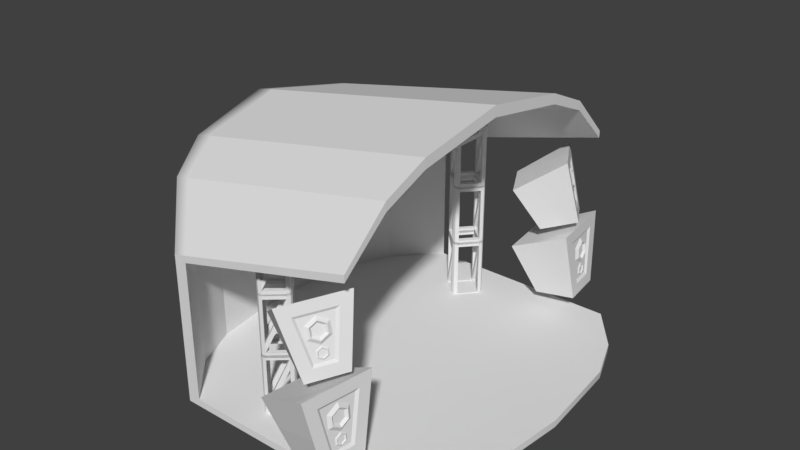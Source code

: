 # Source: stage.blend  (saved by Blender 2.78.0; exported with 4.5.12 LTS)
import bpy
from mathutils import Matrix  # noqa: F401  (used for matrix-valued properties, if any)

bpy.ops.wm.read_factory_settings(use_empty=True)
scene = bpy.context.scene
scene.name = 'Scene'

# ---- collections
col_collection_1 = bpy.data.collections.new('Collection 1'); scene.collection.children.link(col_collection_1)

# ---- world
world_world = bpy.data.worlds.new('World'); scene.world = world_world
world_world.color = (0.05088, 0.05088, 0.05088)
world_world.use_sun_shadow = False
world_world.sun_shadow_jitter_overblur = 0.0
world_world.cycles.sampling_method = 'MANUAL'

# ---- meshes
me_cube_001 = bpy.data.meshes.new('Cube.001')
me_cube_001.from_pydata([(2.204, -4.988, 1.505), (2.258, -4.997, 1.623), (2.187, -4.988, 1.69), (2.231, -4.667, 1.696), (2.277, -4.772, 1.756), (2.201, -4.826, 1.786), (2.199, -4.667, 2.069), (2.255, -4.772, 2.017), (2.185, -4.826, 1.974), (2.139, -4.988, 2.251), (2.213, -4.997, 2.145), (2.154, -4.988, 2.067), (2.111, -5.31, 2.061), (2.193, -5.222, 2.012), (2.14, -5.15, 1.971), (2.144, -5.31, 1.688), (2.216, -5.222, 1.751), (2.157, -5.15, 1.782), (-2.998, -4.997, -0.09995), (-2.998, -4.997, 0.09995), (-2.998, 4.997, -0.09995), (-2.998, 4.997, 0.09995), (2.998, -4.997, -0.09995), (2.998, -4.997, 0.09995), (2.998, 4.997, -0.09995), (2.998, 4.997, 0.09995), (-5.178, 0.0, -0.09995), (-5.178, 0.0, 0.09995), (4.696, 0.0, -0.09995), (4.696, 0.0, 0.09995), (-4.814, -2.499, -0.09995), (4.462, -2.499, 0.09995), (-4.814, -2.499, 0.09995), (4.462, -2.499, -0.09995), (-4.814, 2.499, 0.09995), (4.462, 2.499, -0.09995), (-4.814, 2.499, -0.09995), (4.462, 2.499, 0.09995), (-4.233, -3.748, -0.09995), (3.979, -3.748, 0.09995), (-4.233, -3.748, 0.09995), (3.979, -3.748, -0.09995), (-4.233, 3.748, 0.09995), (3.979, 3.748, -0.09995), (-4.233, 3.748, -0.09995), (3.979, 3.748, 0.09995), (-2.627, 4.997, -0.09995), (-2.627, 4.997, 0.09995), (-2.627, -4.997, -0.09995), (-2.627, -4.997, 0.09995), (-4.701, 0.0, 0.09995), (-4.701, 0.0, -0.09995), (-4.353, -2.499, 0.09995), (-4.353, -2.499, -0.09995), (-4.353, 2.499, -0.09995), (-4.353, 2.499, 0.09995), (-3.801, -3.748, 0.09995), (-3.801, -3.748, -0.09995), (-3.801, 3.748, 0.09995), (-3.801, 3.748, -0.09995), (-4.233, 3.748, 5.333), (-2.998, 4.997, 4.122), (-2.627, -4.997, 4.208), (-2.998, -4.997, 4.122), (-4.814, -2.499, 5.888), (-5.178, 0.0, 6.334), (-4.233, -3.748, 5.333), (-4.814, 2.499, 5.888), (-2.627, 4.997, 4.208), (-2.998, 4.997, 3.924), (-4.233, 3.748, 5.171), (-2.627, -4.997, 4.012), (-3.801, -3.748, 5.171), (-2.998, -4.997, 3.924), (-4.814, -2.499, 5.734), (-5.178, 4.612e-09, 6.178), (-4.814, 2.499, 5.734), (-4.701, 0.0, 6.13), (-4.233, -3.748, 5.171), (-2.627, 4.997, 4.012), (2.545, -2.499, 7.042), (2.545, -2.499, 7.323), (2.455, 4.997, 5.544), (2.56, -1.406e-09, 7.768), (2.455, -4.997, 5.544), (2.515, 3.748, 6.508), (2.455, 4.997, 5.348), (2.455, -4.997, 5.348), (1.096, -5.354, 0.4754), (0.377, -5.605, 1.905), (1.232, -4.332, 0.4754), (0.6034, -3.902, 1.905), (2.206, -5.256, 1.069), (2.07, -5.481, 2.29), (2.276, -4.73, 1.069), (2.204, -4.478, 2.29), (1.635, -5.16, 3.839), (1.664, -5.241, 3.815), (1.584, -5.289, 3.744), (1.595, -5.155, 4.006), (1.377, -5.406, 4.264), (1.608, -5.233, 4.046), (1.743, -5.266, 3.202), (1.503, -5.278, 4.074), (2.283, -3.983, 2.695), (2.403, -4.403, 0.6633), (2.245, -5.592, 0.6633), (2.019, -5.966, 2.695), (1.648, -5.024, 4.103), (1.682, -5.051, 4.18), (0.7646, -3.575, 3.811), (1.608, -5.018, 4.266), (0.7366, -5.48, 1.19), (0.9178, -4.117, 1.19), (2.343, -4.193, 1.679), (2.132, -5.779, 1.679), (2.239, -4.601, 1.694), (2.136, -5.371, 1.694), (1.742, -4.898, 4.033), (1.812, -4.878, 4.084), (1.795, -4.77, 4.128), (1.343, -4.154, 2.592), (1.783, -4.904, 3.867), (1.869, -4.886, 3.853), (2.299, -4.526, 1.679), (2.339, -4.668, 0.9918), (2.252, -5.32, 0.9918), (2.258, -4.384, 2.367), (2.1, -5.572, 2.367), (2.176, -5.446, 1.679), (1.876, -4.782, 3.799), (-0.008621, -4.92, 3.685), (0.879, -4.961, 2.517), (1.73, -5.035, 3.77), (1.795, -5.067, 3.719), (1.77, -5.041, 3.607), (2.232, -4.989, 1.09), (2.261, -4.994, 1.154), (2.222, -4.989, 1.191), (2.247, -4.813, 1.194), (2.272, -4.871, 1.227), (2.23, -4.9, 1.244), (2.229, -4.813, 1.399), (2.259, -4.871, 1.37), (2.221, -4.9, 1.347), (2.196, -4.989, 1.499), (2.236, -4.994, 1.441), (2.204, -4.989, 1.398), (2.181, -5.166, 1.395), (2.226, -5.118, 1.368), (2.197, -5.078, 1.345), (2.199, -5.166, 1.19), (2.238, -5.118, 1.224), (2.206, -5.078, 1.241), (2.299, -4.526, 1.679), (2.299, -4.526, 1.679), (2.339, -4.668, 0.9918), (2.339, -4.668, 0.9918), (2.252, -5.32, 0.9918), (2.252, -5.32, 0.9918), (2.258, -4.384, 2.367), (2.258, -4.384, 2.367), (2.1, -5.572, 2.367), (2.1, -5.572, 2.367), (2.176, -5.446, 1.679), (2.176, -5.446, 1.679), (2.239, -4.601, 1.694), (2.239, -4.601, 1.694), (2.276, -4.73, 1.069), (2.276, -4.73, 1.069), (2.206, -5.256, 1.069), (2.206, -5.256, 1.069), (2.204, -4.478, 2.29), (2.204, -4.478, 2.29), (2.07, -5.481, 2.29), (2.07, -5.481, 2.29), (2.136, -5.371, 1.694), (2.136, -5.371, 1.694), (2.343, -4.193, 1.679), (2.343, -4.193, 1.679), (2.403, -4.403, 0.6633), (2.403, -4.403, 0.6633), (2.245, -5.592, 0.6633), (2.245, -5.592, 0.6633), (2.283, -3.983, 2.695), (2.283, -3.983, 2.695), (2.019, -5.966, 2.695), (2.019, -5.966, 2.695), (2.132, -5.779, 1.679), (2.132, -5.779, 1.679), (2.299, -4.526, 1.679), (2.339, -4.668, 0.9918), (2.252, -5.32, 0.9918), (2.258, -4.384, 2.367), (2.1, -5.572, 2.367), (2.176, -5.446, 1.679), (1.232, -4.332, 0.4754), (1.096, -5.354, 0.4754), (0.7366, -5.48, 1.19), (0.7366, -5.48, 1.19), (0.377, -5.605, 1.905), (0.6034, -3.902, 1.905), (0.9178, -4.117, 1.19), (0.9178, -4.117, 1.19), (1.982, -4.85, 3.24), (1.832, -4.614, 4.338), (2.009, -4.228, 4.739), (2.258, -4.621, 2.913), (1.718, -5.561, 2.825), (1.109, -5.795, 4.593), (0.4352, -4.941, 3.101), (1.054, -3.864, 3.201), (2.134, -4.424, 3.826), (1.413, -5.678, 3.709), (1.905, -4.729, 3.802), (1.555, -5.338, 3.746), (1.982, -4.688, 3.801), (2.067, -4.821, 3.184), (1.771, -5.335, 3.136), (1.898, -4.555, 4.419), (1.359, -5.494, 4.331), (1.565, -5.415, 3.734), (1.853, -5.052, 3.239), (1.867, -5.066, 3.3), (1.831, -5.049, 3.328), (1.911, -4.91, 3.344), (1.907, -4.967, 3.374), (1.86, -4.977, 3.381), (1.867, -4.903, 3.525), (1.876, -4.962, 3.5), (1.838, -4.974, 3.473), (1.764, -5.039, 3.6), (1.805, -5.058, 3.553), (1.786, -5.042, 3.511), (1.706, -5.182, 3.495), (1.764, -5.157, 3.479), (1.757, -5.114, 3.458), (1.751, -5.188, 3.314), (1.795, -5.161, 3.353), (1.779, -5.117, 3.366), (1.982, -4.688, 3.801), (1.982, -4.688, 3.801), (2.067, -4.821, 3.184), (2.067, -4.821, 3.184), (1.771, -5.335, 3.136), (1.771, -5.335, 3.136), (1.898, -4.555, 4.419), (1.898, -4.555, 4.419), (1.359, -5.494, 4.331), (1.359, -5.494, 4.331), (1.565, -5.415, 3.734), (1.565, -5.415, 3.734), (1.905, -4.729, 3.802), (1.905, -4.729, 3.802), (1.982, -4.85, 3.24), (1.982, -4.85, 3.24), (1.743, -5.266, 3.202), (1.743, -5.266, 3.202), (1.832, -4.614, 4.338), (1.832, -4.614, 4.338), (1.377, -5.406, 4.264), (1.377, -5.406, 4.264), (1.555, -5.338, 3.746), (1.555, -5.338, 3.746), (2.134, -4.424, 3.826), (2.134, -4.424, 3.826), (2.258, -4.621, 2.913), (2.258, -4.621, 2.913), (1.718, -5.561, 2.825), (1.718, -5.561, 2.825), (2.009, -4.228, 4.739), (2.009, -4.228, 4.739), (1.109, -5.795, 4.593), (1.109, -5.795, 4.593), (1.413, -5.678, 3.709), (1.413, -5.678, 3.709), (1.982, -4.688, 3.801), (2.067, -4.821, 3.184), (1.771, -5.335, 3.136), (1.898, -4.555, 4.419), (1.359, -5.494, 4.331), (1.565, -5.415, 3.734), (1.343, -4.154, 2.592), (0.879, -4.961, 2.517), (0.4352, -4.941, 3.101), (0.4352, -4.941, 3.101), (-0.008621, -4.92, 3.685), (0.7646, -3.575, 3.811), (1.054, -3.864, 3.201), (1.054, -3.864, 3.201), (2.204, 4.988, 1.505), (2.258, 4.997, 1.623), (2.187, 4.988, 1.69), (2.231, 4.667, 1.696), (2.277, 4.772, 1.756), (2.201, 4.826, 1.786), (2.199, 4.667, 2.069), (2.255, 4.772, 2.017), (2.185, 4.826, 1.974), (2.139, 4.988, 2.251), (2.213, 4.997, 2.145), (2.154, 4.988, 2.067), (2.111, 5.309, 2.061), (2.193, 5.222, 2.012), (2.14, 5.15, 1.971), (2.144, 5.309, 1.688), (2.216, 5.222, 1.751), (2.157, 5.15, 1.782), (1.096, 5.354, 0.4754), (0.377, 5.605, 1.905), (1.232, 4.332, 0.4754), (0.6034, 3.902, 1.905), (2.206, 5.256, 1.069), (2.07, 5.481, 2.29), (2.276, 4.73, 1.069), (2.204, 4.478, 2.29), (1.635, 5.16, 3.839), (1.664, 5.241, 3.815), (1.584, 5.289, 3.744), (1.595, 5.155, 4.006), (1.377, 5.406, 4.264), (1.608, 5.233, 4.046), (1.743, 5.266, 3.202), (1.503, 5.278, 4.074), (2.283, 3.983, 2.695), (2.403, 4.403, 0.6633), (2.245, 5.592, 0.6633), (2.019, 5.966, 2.695), (1.648, 5.024, 4.103), (1.682, 5.051, 4.18), (0.7646, 3.575, 3.811), (1.608, 5.018, 4.266), (0.7366, 5.48, 1.19), (0.9178, 4.117, 1.19), (2.343, 4.193, 1.679), (2.132, 5.779, 1.679), (2.239, 4.601, 1.694), (2.136, 5.371, 1.694), (1.742, 4.898, 4.033), (1.812, 4.878, 4.084), (1.795, 4.77, 4.128), (1.343, 4.154, 2.592), (1.783, 4.904, 3.867), (1.869, 4.886, 3.853), (2.299, 4.526, 1.679), (2.339, 4.668, 0.9918), (2.252, 5.32, 0.9918), (2.258, 4.384, 2.367), (2.1, 5.572, 2.367), (2.176, 5.446, 1.679), (1.876, 4.782, 3.799), (-0.008621, 4.92, 3.685), (0.879, 4.961, 2.517), (1.73, 5.035, 3.77), (1.795, 5.067, 3.719), (1.77, 5.041, 3.607), (2.232, 4.989, 1.09), (2.261, 4.994, 1.154), (2.222, 4.989, 1.191), (2.247, 4.813, 1.194), (2.272, 4.871, 1.227), (2.23, 4.9, 1.244), (2.229, 4.813, 1.399), (2.259, 4.871, 1.37), (2.221, 4.9, 1.347), (2.196, 4.989, 1.499), (2.236, 4.994, 1.441), (2.204, 4.989, 1.398), (2.181, 5.166, 1.395), (2.226, 5.118, 1.368), (2.197, 5.078, 1.345), (2.199, 5.166, 1.19), (2.238, 5.118, 1.224), (2.206, 5.078, 1.241), (2.299, 4.526, 1.679), (2.299, 4.526, 1.679), (2.339, 4.668, 0.9918), (2.339, 4.668, 0.9918), (2.252, 5.32, 0.9918), (2.252, 5.32, 0.9918), (2.258, 4.384, 2.367), (2.258, 4.384, 2.367), (2.1, 5.572, 2.367), (2.1, 5.572, 2.367), (2.176, 5.446, 1.679), (2.176, 5.446, 1.679), (2.239, 4.601, 1.694), (2.239, 4.601, 1.694), (2.276, 4.73, 1.069), (2.276, 4.73, 1.069), (2.206, 5.256, 1.069), (2.206, 5.256, 1.069), (2.204, 4.478, 2.29), (2.204, 4.478, 2.29), (2.07, 5.481, 2.29), (2.07, 5.481, 2.29), (2.136, 5.371, 1.694), (2.136, 5.371, 1.694), (2.343, 4.193, 1.679), (2.343, 4.193, 1.679), (2.403, 4.403, 0.6633), (2.403, 4.403, 0.6633), (2.245, 5.592, 0.6633), (2.245, 5.592, 0.6633), (2.283, 3.983, 2.695), (2.283, 3.983, 2.695), (2.019, 5.966, 2.695), (2.019, 5.966, 2.695), (2.132, 5.779, 1.679), (2.132, 5.779, 1.679), (2.299, 4.526, 1.679), (2.339, 4.668, 0.9918), (2.252, 5.32, 0.9918), (2.258, 4.384, 2.367), (2.1, 5.572, 2.367), (2.176, 5.446, 1.679), (1.232, 4.332, 0.4754), (1.096, 5.354, 0.4754), (0.7366, 5.48, 1.19), (0.7366, 5.48, 1.19), (0.377, 5.605, 1.905), (0.6034, 3.902, 1.905), (0.9178, 4.117, 1.19), (0.9178, 4.117, 1.19), (1.982, 4.85, 3.24), (1.832, 4.614, 4.338), (2.009, 4.228, 4.739), (2.258, 4.621, 2.913), (1.718, 5.561, 2.825), (1.109, 5.795, 4.593), (0.4352, 4.941, 3.101), (1.054, 3.864, 3.201), (2.134, 4.424, 3.826), (1.413, 5.678, 3.709), (1.905, 4.729, 3.802), (1.555, 5.338, 3.746), (1.982, 4.688, 3.801), (2.067, 4.821, 3.184), (1.771, 5.335, 3.136), (1.898, 4.555, 4.419), (1.359, 5.494, 4.331), (1.565, 5.415, 3.734), (1.853, 5.052, 3.239), (1.867, 5.066, 3.3), (1.831, 5.049, 3.328), (1.911, 4.91, 3.344), (1.907, 4.967, 3.374), (1.86, 4.977, 3.381), (1.867, 4.903, 3.525), (1.876, 4.962, 3.5), (1.838, 4.974, 3.473), (1.764, 5.039, 3.6), (1.805, 5.058, 3.553), (1.786, 5.042, 3.511), (1.706, 5.182, 3.495), (1.764, 5.157, 3.479), (1.757, 5.114, 3.458), (1.751, 5.188, 3.314), (1.795, 5.161, 3.353), (1.779, 5.117, 3.366), (1.982, 4.688, 3.801), (1.982, 4.688, 3.801), (2.067, 4.821, 3.184), (2.067, 4.821, 3.184), (1.771, 5.335, 3.136), (1.771, 5.335, 3.136), (1.898, 4.555, 4.419), (1.898, 4.555, 4.419), (1.359, 5.494, 4.331), (1.359, 5.494, 4.331), (1.565, 5.415, 3.734), (1.565, 5.415, 3.734), (1.905, 4.729, 3.802), (1.905, 4.729, 3.802), (1.982, 4.85, 3.24), (1.982, 4.85, 3.24), (1.743, 5.266, 3.202), (1.743, 5.266, 3.202), (1.832, 4.614, 4.338), (1.832, 4.614, 4.338), (1.377, 5.406, 4.264), (1.377, 5.406, 4.264), (1.555, 5.338, 3.746), (1.555, 5.338, 3.746), (2.134, 4.424, 3.826), (2.134, 4.424, 3.826), (2.258, 4.621, 2.913), (2.258, 4.621, 2.913), (1.718, 5.561, 2.825), (1.718, 5.561, 2.825), (2.009, 4.228, 4.739), (2.009, 4.228, 4.739), (1.109, 5.795, 4.593), (1.109, 5.795, 4.593), (1.413, 5.678, 3.709), (1.413, 5.678, 3.709), (1.982, 4.688, 3.801), (2.067, 4.821, 3.184), (1.771, 5.335, 3.136), (1.898, 4.555, 4.419), (1.359, 5.494, 4.331), (1.565, 5.415, 3.734), (1.343, 4.154, 2.592), (0.879, 4.961, 2.517), (0.4352, 4.941, 3.101), (0.4352, 4.941, 3.101), (-0.008621, 4.92, 3.685), (0.7646, 3.575, 3.811), (1.054, 3.864, 3.201), (1.054, 3.864, 3.201), (-3.801, -3.748, 5.171), (2.515, -3.748, 6.508), (2.515, -3.748, 6.508), (2.455, 4.997, 5.348), (2.455, 4.997, 5.348), (-2.627, 4.997, 4.012), (-2.627, 4.997, 4.012), (-2.627, 4.997, 4.208), (-3.801, 3.748, 5.426), (-4.353, -2.499, 5.986), (-3.801, -3.748, 5.426), (-4.353, 2.499, 5.986), (-4.701, 0.0, 6.432), (-2.627, -4.997, 4.208), (2.455, 4.997, 5.544), (2.455, 4.997, 5.544), (2.545, -2.499, 7.042), (-4.353, -2.499, 5.706), (-4.353, -2.499, 5.706), (-2.627, -4.997, 4.012), (-2.627, -4.997, 4.012), (-4.701, 0.0, 6.13), (2.56, -1.406e-09, 7.466), (2.56, -1.406e-09, 7.466), (-4.353, 2.499, 5.706), (-4.353, 2.499, 5.706), (-3.801, 3.748, 5.171), (-3.801, 3.748, 5.171), (2.515, 3.748, 6.762), (2.515, 3.748, 6.762), (2.545, -2.499, 7.323), (2.515, -3.748, 6.762), (2.515, -3.748, 6.762), (2.545, 2.499, 7.323), (2.545, 2.499, 7.323), (2.56, -1.406e-09, 7.768), (2.455, -4.997, 5.544), (2.455, -4.997, 5.544), (2.455, -4.997, 5.348), (2.455, -4.997, 5.348), (2.545, 2.499, 7.042), (2.545, 2.499, 7.042), (2.515, 3.748, 6.508), (-0.9893, -3.271, 0.06224), (-0.9893, -3.271, 0.1941), (-0.8923, -3.239, 0.06224), (-0.8923, -3.239, 0.1941), (-0.8964, -3.376, 0.06224), (-0.8964, -3.376, 0.1941), (-0.7917, -3.283, 0.06224), (-0.7917, -3.283, 0.1941), (-0.9893, -3.271, 1.684), (-0.8923, -3.239, 1.684), (-0.7917, -3.283, 1.684), (-0.8964, -3.376, 1.684), (-0.9893, -3.271, 1.822), (-0.8923, -3.239, 1.822), (-0.7917, -3.283, 1.822), (-0.8964, -3.376, 1.822), (-1.412, -3.646, 0.06224), (-1.412, -3.646, 0.1941), (-1.319, -3.751, 0.1941), (-1.319, -3.751, 0.06224), (-1.319, -3.751, 1.684), (-1.412, -3.646, 1.684), (-1.319, -3.751, 1.822), (-1.412, -3.646, 1.822), (-1.445, -3.737, 0.06224), (-1.445, -3.737, 0.1941), (-1.413, -3.834, 0.1941), (-1.413, -3.834, 0.06224), (-1.413, -3.834, 1.684), (-1.445, -3.737, 1.684), (-1.413, -3.834, 1.822), (-1.445, -3.737, 1.822), (-0.406, -3.718, 0.06224), (-0.5108, -3.811, 0.06224), (-0.406, -3.718, 0.1941), (-0.5108, -3.811, 0.1941), (-0.4179, -3.916, 0.06224), (-0.4179, -3.916, 0.1941), (-0.3711, -3.818, 0.06224), (-0.3711, -3.818, 0.1941), (-0.5108, -3.811, 1.684), (-0.406, -3.718, 1.684), (-0.3711, -3.818, 1.684), (-0.4179, -3.916, 1.684), (-0.5108, -3.811, 1.822), (-0.406, -3.718, 1.822), (-0.3711, -3.818, 1.822), (-0.4179, -3.916, 1.822), (-0.9334, -4.186, 0.06224), (-0.9334, -4.186, 0.1941), (-0.8405, -4.291, 0.1941), (-0.8405, -4.291, 0.06224), (-0.8405, -4.291, 1.684), (-0.9334, -4.186, 1.684), (-0.8405, -4.291, 1.822), (-0.9334, -4.186, 1.822), (-1.027, -4.269, 0.06224), (-1.027, -4.269, 0.1941), (-0.931, -4.317, 0.1941), (-0.931, -4.317, 0.06224), (-0.931, -4.317, 1.684), (-1.027, -4.269, 1.684), (-0.931, -4.317, 1.822), (-1.027, -4.269, 1.822), (-1.319, -3.751, 0.4579), (-1.412, -3.646, 0.4579), (-0.8964, -3.376, 1.392), (-0.9893, -3.271, 1.392), (-0.4179, -3.916, 1.391), (-0.5108, -3.811, 1.391), (-0.8405, -4.291, 0.4579), (-0.9334, -4.186, 0.4579), (-0.8923, -3.239, 0.06224), (-0.8923, -3.239, 0.1941), (-0.8923, -3.239, 1.822), (-0.8923, -3.239, 1.684), (-1.445, -3.737, 0.06224), (-1.445, -3.737, 0.1941), (-1.445, -3.737, 1.822), (-0.3711, -3.818, 0.1941), (-0.3711, -3.818, 0.06224), (-0.3711, -3.818, 1.822), (-0.3711, -3.818, 1.684), (-0.931, -4.317, 0.1941), (-0.931, -4.317, 0.06224), (-0.931, -4.317, 1.822), (-0.9893, -3.271, 1.751), (-0.9893, -3.271, 1.883), (-0.8923, -3.239, 1.751), (-0.8923, -3.239, 1.883), (-0.8964, -3.376, 1.751), (-0.8964, -3.376, 1.883), (-0.7917, -3.283, 1.751), (-0.7917, -3.283, 1.883), (-0.9893, -3.271, 3.373), (-0.8923, -3.239, 3.373), (-0.7917, -3.283, 3.373), (-0.8964, -3.376, 3.373), (-0.9893, -3.271, 3.51), (-0.8923, -3.239, 3.51), (-0.7917, -3.283, 3.51), (-0.8964, -3.376, 3.51), (-1.412, -3.646, 1.751), (-1.412, -3.646, 1.883), (-1.319, -3.751, 1.883), (-1.319, -3.751, 1.751), (-1.319, -3.751, 3.373), (-1.412, -3.646, 3.373), (-1.319, -3.751, 3.51), (-1.412, -3.646, 3.51), (-1.445, -3.737, 1.751), (-1.445, -3.737, 1.883), (-1.413, -3.834, 1.883), (-1.413, -3.834, 1.751), (-1.413, -3.834, 3.373), (-1.445, -3.737, 3.373), (-1.413, -3.834, 3.51), (-1.445, -3.737, 3.51), (-0.406, -3.718, 1.751), (-0.5108, -3.811, 1.751), (-0.406, -3.718, 1.883), (-0.5108, -3.811, 1.883), (-0.4179, -3.916, 1.751), (-0.4179, -3.916, 1.883), (-0.3711, -3.818, 1.751), (-0.3711, -3.818, 1.883), (-0.5108, -3.811, 3.373), (-0.406, -3.718, 3.373), (-0.3711, -3.818, 3.373), (-0.4179, -3.916, 3.373), (-0.5108, -3.811, 3.51), (-0.406, -3.718, 3.51), (-0.3711, -3.818, 3.51), (-0.4179, -3.916, 3.51), (-0.9334, -4.186, 1.751), (-0.9334, -4.186, 1.883), (-0.8405, -4.291, 1.883), (-0.8405, -4.291, 1.751), (-0.8405, -4.291, 3.373), (-0.9334, -4.186, 3.373), (-0.8405, -4.291, 3.51), (-0.9334, -4.186, 3.51), (-1.027, -4.269, 1.751), (-1.027, -4.269, 1.883), (-0.931, -4.317, 1.883), (-0.931, -4.317, 1.751), (-0.931, -4.317, 3.373), (-1.027, -4.269, 3.373), (-0.931, -4.317, 3.51), (-1.027, -4.269, 3.51), (-1.319, -3.751, 2.147), (-1.412, -3.646, 2.147), (-0.8964, -3.376, 3.081), (-0.9893, -3.271, 3.081), (-0.4179, -3.916, 3.08), (-0.5108, -3.811, 3.08), (-0.8405, -4.291, 2.147), (-0.9334, -4.186, 2.147), (-0.8923, -3.239, 1.751), (-0.8923, -3.239, 1.883), (-0.8923, -3.239, 3.51), (-0.8923, -3.239, 3.373), (-1.445, -3.737, 1.751), (-1.445, -3.737, 1.883), (-1.445, -3.737, 3.51), (-0.3711, -3.818, 1.883), (-0.3711, -3.818, 1.751), (-0.3711, -3.818, 3.51), (-0.3711, -3.818, 3.373), (-0.931, -4.317, 1.883), (-0.931, -4.317, 1.751), (-0.931, -4.317, 3.51), (-0.9893, -3.271, 3.469), (-0.9893, -3.271, 3.601), (-0.8923, -3.239, 3.469), (-0.8923, -3.239, 3.601), (-0.8964, -3.376, 3.469), (-0.8964, -3.376, 3.601), (-0.7917, -3.283, 3.469), (-0.7917, -3.283, 3.601), (-0.9893, -3.271, 5.091), (-0.8923, -3.239, 5.091), (-0.7917, -3.283, 5.091), (-0.8964, -3.376, 5.091), (-0.9893, -3.271, 5.228), (-0.8923, -3.239, 5.228), (-0.7917, -3.283, 5.228), (-0.8964, -3.376, 5.228), (-1.412, -3.646, 3.469), (-1.412, -3.646, 3.601), (-1.319, -3.751, 3.601), (-1.319, -3.751, 3.469), (-1.319, -3.751, 5.091), (-1.412, -3.646, 5.091), (-1.319, -3.751, 5.228), (-1.412, -3.646, 5.228), (-1.445, -3.737, 3.469), (-1.445, -3.737, 3.601), (-1.413, -3.834, 3.601), (-1.413, -3.834, 3.469), (-1.413, -3.834, 5.091), (-1.445, -3.737, 5.091), (-1.413, -3.834, 5.228), (-1.445, -3.737, 5.228), (-0.406, -3.718, 3.469), (-0.5108, -3.811, 3.469), (-0.406, -3.718, 3.601), (-0.5108, -3.811, 3.601), (-0.4179, -3.916, 3.469), (-0.4179, -3.916, 3.601), (-0.3711, -3.818, 3.469), (-0.3711, -3.818, 3.601), (-0.5108, -3.811, 5.091), (-0.406, -3.718, 5.091), (-0.3711, -3.818, 5.091), (-0.4179, -3.916, 5.091), (-0.5108, -3.811, 5.228), (-0.406, -3.718, 5.228), (-0.3711, -3.818, 5.228), (-0.4179, -3.916, 5.228), (-0.9334, -4.186, 3.469), (-0.9334, -4.186, 3.601), (-0.8405, -4.291, 3.601), (-0.8405, -4.291, 3.469), (-0.8405, -4.291, 5.091), (-0.9334, -4.186, 5.091), (-0.8405, -4.291, 5.228), (-0.9334, -4.186, 5.228), (-1.027, -4.269, 3.469), (-1.027, -4.269, 3.601), (-0.931, -4.317, 3.601), (-0.931, -4.317, 3.469), (-0.931, -4.317, 5.091), (-1.027, -4.269, 5.091), (-0.931, -4.317, 5.228), (-1.027, -4.269, 5.228), (-1.319, -3.751, 3.864), (-1.412, -3.646, 3.864), (-0.8964, -3.376, 4.798), (-0.9893, -3.271, 4.798), (-0.4179, -3.916, 4.797), (-0.5108, -3.811, 4.797), (-0.8405, -4.291, 3.864), (-0.9334, -4.186, 3.864), (-0.8923, -3.239, 3.469), (-0.8923, -3.239, 3.601), (-0.8923, -3.239, 5.228), (-0.8923, -3.239, 5.091), (-1.445, -3.737, 3.469), (-1.445, -3.737, 3.601), (-1.445, -3.737, 5.228), (-0.3711, -3.818, 3.601), (-0.3711, -3.818, 3.469), (-0.3711, -3.818, 5.228), (-0.3711, -3.818, 5.091), (-0.931, -4.317, 3.601), (-0.931, -4.317, 3.469), (-0.931, -4.317, 5.228), (-0.9918, 3.257, -0.01207), (-0.9918, 3.257, 0.1236), (-0.8919, 3.224, -0.01207), (-0.8919, 3.224, 0.1236), (-0.8962, 3.365, -0.01207), (-0.8962, 3.365, 0.1236), (-0.7884, 3.269, -0.01207), (-0.7884, 3.269, 0.1236), (-0.9918, 3.257, 1.657), (-0.8919, 3.224, 1.657), (-0.7884, 3.269, 1.657), (-0.8962, 3.365, 1.657), (-0.9918, 3.257, 1.799), (-0.8919, 3.224, 1.799), (-0.7884, 3.269, 1.799), (-0.8962, 3.365, 1.799), (-1.427, 3.642, -0.01207), (-1.427, 3.642, 0.1236), (-1.331, 3.75, 0.1236), (-1.331, 3.75, -0.01207), (-1.331, 3.75, 1.657), (-1.427, 3.642, 1.657), (-1.331, 3.75, 1.799), (-1.427, 3.642, 1.799), (-1.461, 3.736, -0.01207), (-1.461, 3.736, 0.1236), (-1.428, 3.836, 0.1236), (-1.428, 3.836, -0.01207), (-1.428, 3.836, 1.657), (-1.461, 3.736, 1.657), (-1.428, 3.836, 1.799), (-1.461, 3.736, 1.799), (-0.3915, 3.717, -0.01207), (-0.4993, 3.812, -0.01207), (-0.3915, 3.717, 0.1236), (-0.4993, 3.812, 0.1236), (-0.4037, 3.92, -0.01207), (-0.4037, 3.92, 0.1236), (-0.3556, 3.82, -0.01207), (-0.3556, 3.82, 0.1236), (-0.4993, 3.812, 1.657), (-0.3915, 3.717, 1.657), (-0.3556, 3.82, 1.657), (-0.4037, 3.92, 1.657), (-0.4993, 3.812, 1.799), (-0.3915, 3.717, 1.799), (-0.3556, 3.82, 1.799), (-0.4037, 3.92, 1.799), (-0.9342, 4.198, -0.01207), (-0.9342, 4.198, 0.1236), (-0.8386, 4.306, 0.1236), (-0.8386, 4.306, -0.01207), (-0.8386, 4.306, 1.657), (-0.9342, 4.198, 1.657), (-0.8386, 4.306, 1.799), (-0.9342, 4.198, 1.799), (-1.031, 4.283, -0.01207), (-1.031, 4.283, 0.1236), (-0.9317, 4.333, 0.1236), (-0.9317, 4.333, -0.01207), (-0.9317, 4.333, 1.657), (-1.031, 4.283, 1.657), (-0.9317, 4.333, 1.799), (-1.031, 4.283, 1.799), (-1.331, 3.75, 0.395), (-1.427, 3.642, 0.395), (-0.8962, 3.365, 1.356), (-0.9918, 3.257, 1.356), (-0.4037, 3.92, 1.355), (-0.4993, 3.812, 1.355), (-0.8386, 4.306, 0.3951), (-0.9342, 4.198, 0.3951), (-0.8919, 3.224, -0.01207), (-0.8919, 3.224, 0.1236), (-0.8919, 3.224, 1.799), (-0.8919, 3.224, 1.657), (-1.461, 3.736, -0.01207), (-1.461, 3.736, 0.1236), (-1.461, 3.736, 1.799), (-0.3556, 3.82, 0.1236), (-0.3556, 3.82, -0.01207), (-0.3556, 3.82, 1.799), (-0.3556, 3.82, 1.657), (-0.9317, 4.333, 0.1236), (-0.9317, 4.333, -0.01207), (-0.9317, 4.333, 1.799), (-0.9918, 3.257, 1.726), (-0.9918, 3.257, 1.861), (-0.8919, 3.224, 1.726), (-0.8919, 3.224, 1.861), (-0.8962, 3.365, 1.726), (-0.8962, 3.365, 1.861), (-0.7884, 3.269, 1.726), (-0.7884, 3.269, 1.861), (-0.9918, 3.257, 3.395), (-0.8919, 3.224, 3.395), (-0.7884, 3.269, 3.395), (-0.8962, 3.365, 3.395), (-0.9918, 3.257, 3.536), (-0.8919, 3.224, 3.536), (-0.7884, 3.269, 3.536), (-0.8962, 3.365, 3.536), (-1.427, 3.642, 1.726), (-1.427, 3.642, 1.861), (-1.331, 3.75, 1.861), (-1.331, 3.75, 1.726), (-1.331, 3.75, 3.395), (-1.427, 3.642, 3.395), (-1.331, 3.75, 3.536), (-1.427, 3.642, 3.536), (-1.461, 3.736, 1.726), (-1.461, 3.736, 1.861), (-1.428, 3.836, 1.861), (-1.428, 3.836, 1.726), (-1.428, 3.836, 3.395), (-1.461, 3.736, 3.395), (-1.428, 3.836, 3.536), (-1.461, 3.736, 3.536), (-0.3915, 3.717, 1.726), (-0.4993, 3.812, 1.726), (-0.3915, 3.717, 1.861), (-0.4993, 3.812, 1.861), (-0.4037, 3.92, 1.726), (-0.4037, 3.92, 1.861), (-0.3556, 3.82, 1.726), (-0.3556, 3.82, 1.861), (-0.4993, 3.812, 3.395), (-0.3915, 3.717, 3.395), (-0.3556, 3.82, 3.395), (-0.4037, 3.92, 3.395), (-0.4993, 3.812, 3.536), (-0.3915, 3.717, 3.536), (-0.3556, 3.82, 3.536), (-0.4037, 3.92, 3.536), (-0.9342, 4.198, 1.726), (-0.9342, 4.198, 1.861), (-0.8386, 4.306, 1.861), (-0.8386, 4.306, 1.726), (-0.8386, 4.306, 3.395), (-0.9342, 4.198, 3.395), (-0.8386, 4.306, 3.536), (-0.9342, 4.198, 3.536), (-1.031, 4.283, 1.726), (-1.031, 4.283, 1.861), (-0.9317, 4.333, 1.861), (-0.9317, 4.333, 1.726), (-0.9317, 4.333, 3.395), (-1.031, 4.283, 3.395), (-0.9317, 4.333, 3.536), (-1.031, 4.283, 3.536), (-1.331, 3.75, 2.133), (-1.427, 3.642, 2.133), (-0.8962, 3.365, 3.094), (-0.9918, 3.257, 3.094), (-0.4037, 3.92, 3.093), (-0.4993, 3.812, 3.093), (-0.8386, 4.306, 2.133), (-0.9342, 4.198, 2.133), (-0.8919, 3.224, 1.726), (-0.8919, 3.224, 1.861), (-0.8919, 3.224, 3.536), (-0.8919, 3.224, 3.395), (-1.461, 3.736, 1.726), (-1.461, 3.736, 1.861), (-1.461, 3.736, 3.536), (-0.3556, 3.82, 1.861), (-0.3556, 3.82, 1.726), (-0.3556, 3.82, 3.536), (-0.3556, 3.82, 3.395), (-0.9317, 4.333, 1.861), (-0.9317, 4.333, 1.726), (-0.9317, 4.333, 3.536), (-0.9918, 3.257, 3.493), (-0.9918, 3.257, 3.629), (-0.8919, 3.224, 3.493), (-0.8919, 3.224, 3.629), (-0.8962, 3.365, 3.493), (-0.8962, 3.365, 3.629), (-0.7884, 3.269, 3.493), (-0.7884, 3.269, 3.629), (-0.9918, 3.257, 5.162), (-0.8919, 3.224, 5.162), (-0.7884, 3.269, 5.162), (-0.8962, 3.365, 5.162), (-0.9918, 3.257, 5.304), (-0.8919, 3.224, 5.304), (-0.7884, 3.269, 5.304), (-0.8962, 3.365, 5.304), (-1.427, 3.642, 3.493), (-1.427, 3.642, 3.629), (-1.331, 3.75, 3.629), (-1.331, 3.75, 3.493), (-1.331, 3.75, 5.162), (-1.427, 3.642, 5.162), (-1.331, 3.75, 5.304), (-1.427, 3.642, 5.304), (-1.461, 3.736, 3.493), (-1.461, 3.736, 3.629), (-1.428, 3.836, 3.629), (-1.428, 3.836, 3.493), (-1.428, 3.836, 5.162), (-1.461, 3.736, 5.162), (-1.428, 3.836, 5.304), (-1.461, 3.736, 5.304), (-0.3915, 3.717, 3.493), (-0.4993, 3.812, 3.493), (-0.3915, 3.717, 3.629), (-0.4993, 3.812, 3.629), (-0.4037, 3.92, 3.493), (-0.4037, 3.92, 3.629), (-0.3556, 3.82, 3.493), (-0.3556, 3.82, 3.629), (-0.4993, 3.812, 5.162), (-0.3915, 3.717, 5.162), (-0.3556, 3.82, 5.162), (-0.4037, 3.92, 5.162), (-0.4993, 3.812, 5.304), (-0.3915, 3.717, 5.304), (-0.3556, 3.82, 5.304), (-0.4037, 3.92, 5.304), (-0.9342, 4.198, 3.493), (-0.9342, 4.198, 3.629), (-0.8386, 4.306, 3.629), (-0.8386, 4.306, 3.493), (-0.8386, 4.306, 5.162), (-0.9342, 4.198, 5.162), (-0.8386, 4.306, 5.304), (-0.9342, 4.198, 5.304), (-1.031, 4.283, 3.493), (-1.031, 4.283, 3.629), (-0.9317, 4.333, 3.629), (-0.9317, 4.333, 3.493), (-0.9317, 4.333, 5.162), (-1.031, 4.283, 5.162), (-0.9317, 4.333, 5.304), (-1.031, 4.283, 5.304), (-1.331, 3.75, 3.9), (-1.427, 3.642, 3.9), (-0.8962, 3.365, 4.862), (-0.9918, 3.257, 4.862), (-0.4037, 3.92, 4.861), (-0.4993, 3.812, 4.861), (-0.8386, 4.306, 3.9), (-0.9342, 4.198, 3.9), (-0.8919, 3.224, 3.493), (-0.8919, 3.224, 3.629), (-0.8919, 3.224, 5.304), (-0.8919, 3.224, 5.162), (-1.461, 3.736, 3.493), (-1.461, 3.736, 3.629), (-1.461, 3.736, 5.304), (-0.3556, 3.82, 3.629), (-0.3556, 3.82, 3.493), (-0.3556, 3.82, 5.304), (-0.3556, 3.82, 5.162), (-0.9317, 4.333, 3.629), (-0.9317, 4.333, 3.493), (-0.9317, 4.333, 5.304), (-0.2346, 3.473, 5.3), (-0.2345, 3.297, 5.3), (-0.263, 3.473, 5.166), (-0.263, 3.297, 5.166), (-0.418, 3.473, 5.264), (-0.418, 3.297, 5.264), (-0.3818, 3.473, 5.08), (-0.3818, 3.297, 5.08), (-0.2342, 1.307, 5.3), (-0.2626, 1.307, 5.167), (-0.3814, 1.307, 5.08), (-0.4177, 1.307, 5.264), (-0.2342, 1.123, 5.3), (-0.2626, 1.123, 5.167), (-0.3814, 1.123, 5.08), (-0.4176, 1.123, 5.264), (-0.3808, 3.473, 6.04), (-0.3807, 3.297, 6.04), (-0.5642, 3.297, 6.004), (-0.5642, 3.473, 6.004), (-0.5639, 1.307, 6.004), (-0.3804, 1.307, 6.04), (-0.5639, 1.123, 6.004), (-0.3804, 1.123, 6.04), (-0.4631, 3.473, 6.14), (-0.4631, 3.297, 6.14), (-0.5967, 3.297, 6.168), (-0.5967, 3.473, 6.168), (-0.5964, 1.307, 6.168), (-0.4628, 1.307, 6.14), (-0.5964, 1.123, 6.168), (-0.4628, 1.123, 6.14), (-1.143, 3.473, 4.93), (-1.18, 3.473, 5.113), (-1.143, 3.297, 4.93), (-1.18, 3.297, 5.113), (-1.363, 3.473, 5.077), (-1.363, 3.297, 5.077), (-1.282, 3.473, 4.957), (-1.282, 3.297, 4.957), (-1.179, 1.307, 5.113), (-1.143, 1.307, 4.93), (-1.282, 1.307, 4.957), (-1.363, 1.307, 5.077), (-1.179, 1.123, 5.113), (-1.143, 1.123, 4.93), (-1.282, 1.123, 4.957), (-1.363, 1.123, 5.077), (-1.326, 3.473, 5.853), (-1.326, 3.297, 5.853), (-1.509, 3.297, 5.817), (-1.509, 3.473, 5.817), (-1.509, 1.307, 5.817), (-1.326, 1.307, 5.853), (-1.509, 1.123, 5.817), (-1.326, 1.123, 5.853), (-1.358, 3.473, 6.018), (-1.358, 3.297, 6.018), (-1.479, 3.297, 5.939), (-1.479, 3.473, 5.939), (-1.478, 1.307, 5.939), (-1.358, 1.307, 6.018), (-1.478, 1.123, 5.939), (-1.358, 1.123, 6.018), (-0.5642, 2.945, 6.004), (-0.3807, 2.945, 6.04), (-0.4177, 1.697, 5.264), (-0.2343, 1.697, 5.3), (-1.363, 1.698, 5.077), (-1.179, 1.698, 5.113), (-1.509, 2.945, 5.817), (-1.326, 2.945, 5.853), (-0.263, 3.473, 5.166), (-0.263, 3.297, 5.166), (-0.2626, 1.123, 5.167), (-0.2626, 1.307, 5.167), (-0.4631, 3.473, 6.14), (-0.4631, 3.297, 6.14), (-0.4628, 1.123, 6.14), (-1.282, 3.297, 4.957), (-1.282, 3.473, 4.957), (-1.282, 1.123, 4.957), (-1.282, 1.307, 4.957), (-1.479, 3.297, 5.939), (-1.479, 3.473, 5.939), (-1.478, 1.123, 5.939), (-0.2342, 1.218, 5.3), (-0.2342, 1.042, 5.3), (-0.2626, 1.218, 5.167), (-0.2626, 1.042, 5.167), (-0.4177, 1.218, 5.264), (-0.4176, 1.042, 5.264), (-0.3814, 1.218, 5.08), (-0.3814, 1.042, 5.08), (-0.2338, -0.9485, 5.3), (-0.2623, -0.9486, 5.167), (-0.3811, -0.9486, 5.08), (-0.4173, -0.9486, 5.264), (-0.2338, -1.132, 5.3), (-0.2622, -1.133, 5.167), (-0.381, -1.133, 5.08), (-0.4173, -1.133, 5.264), (-0.3804, 1.218, 6.04), (-0.3804, 1.042, 6.04), (-0.5638, 1.042, 6.004), (-0.5639, 1.218, 6.004), (-0.5635, -0.9486, 6.004), (-0.38, -0.9485, 6.04), (-0.5635, -1.133, 6.004), (-0.38, -1.132, 6.04), (-0.4628, 1.218, 6.14), (-0.4627, 1.042, 6.14), (-0.5963, 1.042, 6.168), (-0.5964, 1.218, 6.168), (-0.596, -0.9486, 6.168), (-0.4624, -0.9486, 6.14), (-0.596, -1.133, 6.168), (-0.4624, -1.133, 6.14), (-1.143, 1.218, 4.93), (-1.179, 1.218, 5.113), (-1.143, 1.042, 4.93), (-1.179, 1.042, 5.113), (-1.363, 1.218, 5.077), (-1.363, 1.041, 5.077), (-1.282, 1.218, 4.957), (-1.282, 1.041, 4.957), (-1.179, -0.9487, 5.113), (-1.143, -0.9487, 4.93), (-1.282, -0.9487, 4.957), (-1.362, -0.9487, 5.077), (-1.179, -1.133, 5.113), (-1.143, -1.133, 4.93), (-1.282, -1.133, 4.957), (-1.362, -1.133, 5.077), (-1.326, 1.218, 5.853), (-1.326, 1.042, 5.853), (-1.509, 1.041, 5.817), (-1.509, 1.218, 5.817), (-1.509, -0.9487, 5.817), (-1.325, -0.9487, 5.853), (-1.509, -1.133, 5.817), (-1.325, -1.133, 5.853), (-1.358, 1.218, 6.018), (-1.358, 1.042, 6.018), (-1.478, 1.041, 5.939), (-1.478, 1.218, 5.939), (-1.478, -0.9487, 5.939), (-1.358, -0.9487, 6.018), (-1.478, -1.133, 5.939), (-1.358, -1.133, 6.018), (-0.5638, 0.6894, 6.004), (-0.3803, 0.6894, 6.04), (-0.4174, -0.5583, 5.264), (-0.2339, -0.5583, 5.3), (-1.363, -0.5573, 5.077), (-1.179, -0.5572, 5.113), (-1.509, 0.6892, 5.817), (-1.325, 0.6892, 5.853), (-0.2626, 1.218, 5.167), (-0.2626, 1.042, 5.167), (-0.2622, -1.133, 5.167), (-0.2623, -0.9486, 5.167), (-0.4628, 1.218, 6.14), (-0.4627, 1.042, 6.14), (-0.4624, -1.133, 6.14), (-1.282, 1.041, 4.957), (-1.282, 1.218, 4.957), (-1.282, -1.133, 4.957), (-1.282, -0.9487, 4.957), (-1.478, 1.041, 5.939), (-1.478, 1.218, 5.939), (-1.478, -1.133, 5.939), (-0.2338, -1.077, 5.3), (-0.2338, -1.253, 5.3), (-0.2622, -1.077, 5.167), (-0.2622, -1.253, 5.167), (-0.4173, -1.077, 5.264), (-0.4173, -1.253, 5.264), (-0.381, -1.077, 5.08), (-0.381, -1.253, 5.08), (-0.2335, -3.243, 5.3), (-0.2619, -3.243, 5.167), (-0.3807, -3.243, 5.081), (-0.4169, -3.243, 5.264), (-0.2334, -3.427, 5.3), (-0.2618, -3.427, 5.167), (-0.3806, -3.427, 5.081), (-0.4169, -3.427, 5.264), (-0.38, -1.077, 6.04), (-0.38, -1.253, 6.04), (-0.5635, -1.253, 6.004), (-0.5635, -1.077, 6.004), (-0.5631, -3.243, 6.004), (-0.3797, -3.243, 6.04), (-0.5631, -3.427, 6.004), (-0.3796, -3.427, 6.04), (-0.4624, -1.077, 6.14), (-0.4624, -1.253, 6.14), (-0.596, -1.253, 6.168), (-0.596, -1.077, 6.168), (-0.5956, -3.243, 6.168), (-0.462, -3.243, 6.14), (-0.5956, -3.427, 6.169), (-0.462, -3.427, 6.14), (-1.143, -1.077, 4.93), (-1.179, -1.077, 5.113), (-1.143, -1.253, 4.93), (-1.179, -1.253, 5.113), (-1.362, -1.077, 5.077), (-1.362, -1.253, 5.077), (-1.282, -1.077, 4.957), (-1.282, -1.253, 4.957), (-1.179, -3.243, 5.114), (-1.142, -3.243, 4.93), (-1.281, -3.243, 4.957), (-1.362, -3.243, 5.077), (-1.179, -3.427, 5.114), (-1.142, -3.427, 4.93), (-1.281, -3.427, 4.957), (-1.362, -3.427, 5.077), (-1.325, -1.077, 5.853), (-1.325, -1.253, 5.853), (-1.509, -1.253, 5.817), (-1.509, -1.077, 5.817), (-1.508, -3.243, 5.817), (-1.325, -3.243, 5.854), (-1.508, -3.427, 5.817), (-1.325, -3.427, 5.854), (-1.358, -1.077, 6.018), (-1.358, -1.253, 6.018), (-1.478, -1.253, 5.939), (-1.478, -1.077, 5.939), (-1.478, -3.243, 5.939), (-1.357, -3.243, 6.018), (-1.478, -3.427, 5.939), (-1.357, -3.427, 6.018), (-0.5634, -1.605, 6.004), (-0.3799, -1.605, 6.04), (-0.417, -2.853, 5.264), (-0.2335, -2.853, 5.3), (-1.362, -2.852, 5.077), (-1.179, -2.852, 5.114), (-1.509, -1.605, 5.817), (-1.325, -1.605, 5.853), (-0.2622, -1.077, 5.167), (-0.2622, -1.253, 5.167), (-0.2618, -3.427, 5.167), (-0.2619, -3.243, 5.167), (-0.4624, -1.077, 6.14), (-0.4624, -1.253, 6.14), (-0.462, -3.427, 6.14), (-1.282, -1.253, 4.957), (-1.282, -1.077, 4.957), (-1.281, -3.427, 4.957), (-1.281, -3.243, 4.957), (-1.478, -1.253, 5.939), (-1.478, -1.077, 5.939), (-1.478, -3.427, 5.939)], [], [(0, 3, 4, 1), (1, 4, 5, 2), (3, 6, 7, 4), (4, 7, 8, 5), (6, 9, 10, 7), (7, 10, 11, 8), (9, 12, 13, 10), (10, 13, 14, 11), (12, 15, 16, 13), (13, 16, 17, 14), (15, 0, 1, 16), (16, 1, 2, 17), (44, 42, 21, 20), (46, 47, 25, 24), (41, 39, 23, 22), (48, 49, 19, 18), (57, 41, 22, 48), (75, 74, 64, 65), (73, 529, 62, 63), (54, 35, 28, 51), (35, 37, 29, 28), (30, 32, 27, 26), (38, 40, 32, 30), (519, 520, 542, 81), (51, 28, 33, 53), (28, 29, 31, 33), (43, 45, 37, 35), (59, 43, 35, 54), (77, 535, 551, 532), (26, 27, 34, 36), (18, 19, 40, 38), (69, 70, 60, 61), (53, 33, 41, 57), (33, 31, 39, 41), (517, 518, 538, 524), (46, 24, 43, 59), (24, 25, 45, 43), (36, 34, 42, 44), (20, 46, 59, 44), (25, 47, 58, 45), (30, 53, 57, 38), (31, 52, 56, 39), (45, 58, 55, 37), (44, 59, 54, 36), (26, 51, 53, 30), (29, 50, 52, 31), (36, 54, 51, 26), (37, 55, 50, 29), (39, 56, 49, 23), (38, 57, 48, 18), (22, 23, 49, 48), (20, 21, 47, 46), (520, 66, 63, 62), (521, 67, 65, 522), (522, 65, 64, 519), (518, 60, 67, 521), (519, 64, 66, 520), (517, 61, 60, 518), (76, 75, 65, 67), (530, 72, 511, 549), (70, 76, 67, 60), (74, 78, 66, 64), (515, 68, 525, 513), (78, 73, 63, 66), (527, 77, 532, 80), (516, 69, 61, 517), (47, 21, 69, 516), (50, 55, 534, 531), (40, 19, 73, 78), (58, 47, 516, 536), (32, 40, 78, 74), (42, 34, 76, 70), (52, 50, 531, 528), (34, 27, 75, 76), (49, 56, 510, 529), (21, 42, 70, 69), (56, 52, 528, 510), (55, 58, 536, 534), (19, 49, 529, 73), (27, 32, 74, 75), (550, 552, 539, 543), (512, 526, 540, 541), (548, 512, 541, 546), (526, 533, 545, 540), (552, 514, 82, 539), (533, 550, 543, 545), (518, 521, 544, 538), (72, 527, 80, 511), (537, 79, 86, 85), (535, 537, 85, 551), (522, 519, 81, 83), (523, 71, 87, 547), (521, 522, 83, 544), (520, 62, 84, 542), (198, 200, 201, 203), (202, 91, 184, 179), (166, 172, 174, 176), (189, 186, 89, 199), (196, 180, 182, 197), (184, 91, 89, 186), (98, 135, 134, 97), (101, 97, 96, 99), (103, 98, 97, 101), (250, 248, 209, 213), (280, 279, 271, 273), (109, 101, 99, 108), (190, 191, 181, 178), (156, 192, 106, 105), (194, 193, 185, 187), (164, 162, 107, 115), (242, 278, 208, 207), (276, 277, 267, 264), (111, 103, 101, 109), (270, 110, 131, 272), (158, 195, 188, 183), (160, 154, 114, 104), (182, 189, 199, 197), (168, 166, 176, 170), (196, 202, 179, 180), (88, 112, 113, 90), (282, 266, 268, 283), (119, 109, 108, 118), (275, 272, 131, 285), (252, 258, 260, 262), (120, 111, 109, 119), (123, 119, 118, 122), (167, 169, 157, 155), (94, 171, 159, 125), (175, 173, 161, 163), (92, 177, 165, 126), (288, 110, 270, 265), (284, 286, 287, 289), (130, 120, 119, 123), (97, 134, 133, 96), (95, 116, 124, 127), (117, 93, 128, 129), (134, 123, 122, 133), (135, 130, 123, 134), (136, 139, 140, 137), (137, 140, 141, 138), (139, 142, 143, 140), (140, 143, 144, 141), (142, 145, 146, 143), (143, 146, 147, 144), (145, 148, 149, 146), (146, 149, 150, 147), (148, 151, 152, 149), (149, 152, 153, 150), (151, 136, 137, 152), (152, 137, 138, 153), (244, 281, 274, 269), (246, 240, 212, 206), (268, 275, 285, 283), (254, 252, 262, 256), (282, 288, 265, 266), (132, 210, 211, 121), (253, 255, 243, 241), (204, 257, 245, 217), (261, 259, 247, 249), (102, 263, 251, 218), (205, 214, 216, 219), (215, 100, 220, 221), (222, 225, 226, 223), (223, 226, 227, 224), (225, 228, 229, 226), (226, 229, 230, 227), (228, 231, 232, 229), (229, 232, 233, 230), (231, 234, 235, 232), (232, 235, 236, 233), (234, 237, 238, 235), (235, 238, 239, 236), (237, 222, 223, 238), (238, 223, 224, 239), (290, 291, 294, 293), (291, 292, 295, 294), (293, 294, 297, 296), (294, 295, 298, 297), (296, 297, 300, 299), (297, 298, 301, 300), (299, 300, 303, 302), (300, 301, 304, 303), (302, 303, 306, 305), (303, 304, 307, 306), (305, 306, 291, 290), (306, 307, 292, 291), (418, 423, 421, 420), (422, 399, 404, 311), (386, 396, 394, 392), (409, 419, 309, 406), (416, 417, 402, 400), (404, 406, 309, 311), (318, 317, 354, 355), (321, 319, 316, 317), (323, 321, 317, 318), (470, 433, 429, 468), (500, 493, 491, 499), (329, 328, 319, 321), (410, 398, 401, 411), (376, 325, 326, 412), (414, 407, 405, 413), (384, 335, 327, 382), (462, 427, 428, 498), (496, 484, 487, 497), (331, 329, 321, 323), (490, 492, 351, 330), (378, 403, 408, 415), (380, 324, 334, 374), (402, 417, 419, 409), (388, 390, 396, 386), (416, 400, 399, 422), (308, 310, 333, 332), (502, 503, 488, 486), (339, 338, 328, 329), (495, 505, 351, 492), (472, 482, 480, 478), (340, 339, 329, 331), (343, 342, 338, 339), (387, 375, 377, 389), (314, 345, 379, 391), (395, 383, 381, 393), (312, 346, 385, 397), (508, 485, 490, 330), (504, 509, 507, 506), (350, 343, 339, 340), (317, 316, 353, 354), (315, 347, 344, 336), (337, 349, 348, 313), (354, 353, 342, 343), (355, 354, 343, 350), (356, 357, 360, 359), (357, 358, 361, 360), (359, 360, 363, 362), (360, 361, 364, 363), (362, 363, 366, 365), (363, 364, 367, 366), (365, 366, 369, 368), (366, 367, 370, 369), (368, 369, 372, 371), (369, 370, 373, 372), (371, 372, 357, 356), (372, 373, 358, 357), (464, 489, 494, 501), (466, 426, 432, 460), (488, 503, 505, 495), (474, 476, 482, 472), (502, 486, 485, 508), (352, 341, 431, 430), (473, 461, 463, 475), (424, 437, 465, 477), (481, 469, 467, 479), (322, 438, 471, 483), (425, 439, 436, 434), (435, 441, 440, 320), (442, 443, 446, 445), (443, 444, 447, 446), (445, 446, 449, 448), (446, 447, 450, 449), (448, 449, 452, 451), (449, 450, 453, 452), (451, 452, 455, 454), (452, 453, 456, 455), (454, 455, 458, 457), (455, 456, 459, 458), (457, 458, 443, 442), (458, 459, 444, 443), (553, 554, 626, 625), (555, 556, 560, 559), (572, 571, 602, 601), (568, 565, 576, 575), (555, 559, 557, 553), (564, 563, 594, 593), (619, 563, 564), (628, 620, 561), (561, 620, 570, 618), (567, 627, 565, 568), (628, 561, 565, 566), (564, 568, 575, 573), (563, 562, 627, 567), (559, 560, 587, 585), (554, 553, 569, 570), (553, 557, 572, 569), (565, 561, 574, 576), (561, 564, 573, 574), (558, 554, 570, 571), (557, 558, 571, 572), (580, 579, 630, 629), (582, 581, 583, 631), (569, 572, 580, 629), (570, 569, 577, 578), (576, 574, 582, 584), (575, 576, 631, 583), (583, 581, 614, 616), (573, 574, 582, 581), (585, 587, 632, 633), (591, 592, 590, 589), (600, 597, 608, 607), (585, 591, 589, 586), (596, 593, 624, 623), (596, 595, 599, 600), (621, 595, 596), (594, 622, 593), (622, 621, 603, 602), (634, 598, 597, 600), (596, 600, 607, 605), (635, 594, 598, 634), (605, 607, 615, 613), (588, 586, 601, 602), (586, 589, 604, 601), (597, 593, 606, 608), (593, 596, 605, 606), (590, 588, 602, 603), (589, 590, 603, 604), (637, 636, 610, 609), (614, 613, 638, 616), (601, 604, 612, 609), (607, 608, 616, 638), (610, 636, 613, 614), (604, 603, 611, 612), (605, 606, 614, 613), (611, 623, 605, 613), (624, 610, 614, 606), (623, 624, 606, 605), (585, 587, 588, 586), (593, 594, 598, 597), (606, 608, 616, 614), (601, 602, 610, 609), (557, 559, 585, 586), (571, 579, 610, 602), (567, 568, 597, 598), (575, 583, 616, 608), (560, 558, 588, 587), (579, 580, 609, 610), (581, 573, 606, 614), (558, 557, 586, 588), (563, 567, 598, 594), (568, 564, 593, 597), (580, 572, 601, 609), (573, 575, 608, 606), (554, 558, 619, 620), (626, 554, 620, 628), (558, 560, 563, 619), (560, 556, 562, 563), (620, 619, 571, 570), (564, 561, 618, 617), (617, 618, 574, 573), (618, 578, 582, 574), (579, 617, 573, 581), (630, 579, 581, 582), (579, 571, 617), (570, 578, 618), (619, 564, 617, 571), (588, 590, 621, 622), (587, 588, 622, 594), (590, 592, 595, 621), (632, 587, 594, 635), (593, 622, 602, 624), (602, 610, 624), (611, 603, 623), (621, 596, 623, 603), (639, 640, 712, 711), (641, 642, 646, 645), (658, 657, 688, 687), (654, 651, 662, 661), (641, 645, 643, 639), (650, 649, 680, 679), (705, 649, 650), (714, 706, 647), (647, 706, 656, 704), (653, 713, 651, 654), (714, 647, 651, 652), (650, 654, 661, 659), (649, 648, 713, 653), (645, 646, 673, 671), (640, 639, 655, 656), (639, 643, 658, 655), (651, 647, 660, 662), (647, 650, 659, 660), (644, 640, 656, 657), (643, 644, 657, 658), (666, 665, 716, 715), (668, 667, 669, 717), (655, 658, 666, 715), (656, 655, 663, 664), (662, 660, 668, 670), (661, 662, 717, 669), (669, 667, 700, 702), (659, 660, 668, 667), (671, 673, 718, 719), (677, 678, 676, 675), (686, 683, 694, 693), (671, 677, 675, 672), (682, 679, 710, 709), (682, 681, 685, 686), (707, 681, 682), (680, 708, 679), (708, 707, 689, 688), (720, 684, 683, 686), (682, 686, 693, 691), (721, 680, 684, 720), (691, 693, 701, 699), (674, 672, 687, 688), (672, 675, 690, 687), (683, 679, 692, 694), (679, 682, 691, 692), (676, 674, 688, 689), (675, 676, 689, 690), (723, 722, 696, 695), (700, 699, 724, 702), (687, 690, 698, 695), (693, 694, 702, 724), (696, 722, 699, 700), (690, 689, 697, 698), (691, 692, 700, 699), (697, 709, 691, 699), (710, 696, 700, 692), (709, 710, 692, 691), (671, 673, 674, 672), (679, 680, 684, 683), (692, 694, 702, 700), (687, 688, 696, 695), (643, 645, 671, 672), (657, 665, 696, 688), (653, 654, 683, 684), (661, 669, 702, 694), (646, 644, 674, 673), (665, 666, 695, 696), (667, 659, 692, 700), (644, 643, 672, 674), (649, 653, 684, 680), (654, 650, 679, 683), (666, 658, 687, 695), (659, 661, 694, 692), (640, 644, 705, 706), (712, 640, 706, 714), (644, 646, 649, 705), (646, 642, 648, 649), (706, 705, 657, 656), (650, 647, 704, 703), (703, 704, 660, 659), (704, 664, 668, 660), (665, 703, 659, 667), (716, 665, 667, 668), (665, 657, 703), (656, 664, 704), (705, 650, 703, 657), (674, 676, 707, 708), (673, 674, 708, 680), (676, 678, 681, 707), (718, 673, 680, 721), (679, 708, 688, 710), (688, 696, 710), (697, 689, 709), (707, 682, 709, 689), (725, 726, 798, 797), (727, 728, 732, 731), (744, 743, 774, 773), (740, 737, 748, 747), (727, 731, 729, 725), (736, 735, 766, 765), (791, 735, 736), (800, 792, 733), (733, 792, 742, 790), (739, 799, 737, 740), (800, 733, 737, 738), (736, 740, 747, 745), (735, 734, 799, 739), (731, 732, 759, 757), (726, 725, 741, 742), (725, 729, 744, 741), (737, 733, 746, 748), (733, 736, 745, 746), (730, 726, 742, 743), (729, 730, 743, 744), (752, 751, 802, 801), (754, 753, 755, 803), (741, 744, 752, 801), (742, 741, 749, 750), (748, 746, 754, 756), (747, 748, 803, 755), (755, 753, 786, 788), (745, 746, 754, 753), (757, 759, 804, 805), (763, 764, 762, 761), (772, 769, 780, 779), (757, 763, 761, 758), (768, 765, 796, 795), (768, 767, 771, 772), (793, 767, 768), (766, 794, 765), (794, 793, 775, 774), (806, 770, 769, 772), (768, 772, 779, 777), (807, 766, 770, 806), (777, 779, 787, 785), (760, 758, 773, 774), (758, 761, 776, 773), (769, 765, 778, 780), (765, 768, 777, 778), (762, 760, 774, 775), (761, 762, 775, 776), (809, 808, 782, 781), (786, 785, 810, 788), (773, 776, 784, 781), (779, 780, 788, 810), (782, 808, 785, 786), (776, 775, 783, 784), (777, 778, 786, 785), (783, 795, 777, 785), (796, 782, 786, 778), (795, 796, 778, 777), (757, 759, 760, 758), (765, 766, 770, 769), (778, 780, 788, 786), (773, 774, 782, 781), (729, 731, 757, 758), (743, 751, 782, 774), (739, 740, 769, 770), (747, 755, 788, 780), (732, 730, 760, 759), (751, 752, 781, 782), (753, 745, 778, 786), (730, 729, 758, 760), (735, 739, 770, 766), (740, 736, 765, 769), (752, 744, 773, 781), (745, 747, 780, 778), (726, 730, 791, 792), (798, 726, 792, 800), (730, 732, 735, 791), (732, 728, 734, 735), (792, 791, 743, 742), (736, 733, 790, 789), (789, 790, 746, 745), (790, 750, 754, 746), (751, 789, 745, 753), (802, 751, 753, 754), (751, 743, 789), (742, 750, 790), (791, 736, 789, 743), (760, 762, 793, 794), (759, 760, 794, 766), (762, 764, 767, 793), (804, 759, 766, 807), (765, 794, 774, 796), (774, 782, 796), (783, 775, 795), (793, 768, 795, 775), (811, 883, 884, 812), (813, 817, 818, 814), (830, 859, 860, 829), (826, 833, 834, 823), (813, 811, 815, 817), (822, 851, 852, 821), (877, 822, 821), (886, 819, 878), (819, 876, 828, 878), (825, 826, 823, 885), (886, 824, 823, 819), (822, 831, 833, 826), (821, 825, 885, 820), (817, 843, 845, 818), (812, 828, 827, 811), (811, 827, 830, 815), (823, 834, 832, 819), (819, 832, 831, 822), (816, 829, 828, 812), (815, 830, 829, 816), (838, 887, 888, 837), (840, 889, 841, 839), (827, 887, 838, 830), (828, 836, 835, 827), (834, 842, 840, 832), (833, 841, 889, 834), (841, 874, 872, 839), (831, 839, 840, 832), (843, 891, 890, 845), (849, 847, 848, 850), (858, 865, 866, 855), (843, 844, 847, 849), (854, 881, 882, 851), (854, 858, 857, 853), (879, 854, 853), (852, 851, 880), (880, 860, 861, 879), (892, 858, 855, 856), (854, 863, 865, 858), (893, 892, 856, 852), (863, 871, 873, 865), (846, 860, 859, 844), (844, 859, 862, 847), (855, 866, 864, 851), (851, 864, 863, 854), (848, 861, 860, 846), (847, 862, 861, 848), (895, 867, 868, 894), (872, 874, 896, 871), (859, 867, 870, 862), (865, 896, 874, 866), (868, 872, 871, 894), (862, 870, 869, 861), (863, 871, 872, 864), (869, 871, 863, 881), (882, 864, 872, 868), (881, 863, 864, 882), (843, 844, 846, 845), (851, 855, 856, 852), (864, 872, 874, 866), (859, 867, 868, 860), (815, 844, 843, 817), (829, 860, 868, 837), (825, 856, 855, 826), (833, 866, 874, 841), (818, 845, 846, 816), (837, 868, 867, 838), (839, 872, 864, 831), (816, 846, 844, 815), (821, 852, 856, 825), (826, 855, 851, 822), (838, 867, 859, 830), (831, 864, 866, 833), (812, 878, 877, 816), (884, 886, 878, 812), (816, 877, 821, 818), (818, 821, 820, 814), (878, 828, 829, 877), (822, 875, 876, 819), (875, 831, 832, 876), (876, 832, 840, 836), (837, 839, 831, 875), (888, 840, 839, 837), (837, 875, 829), (828, 876, 836), (877, 829, 875, 822), (846, 880, 879, 848), (845, 852, 880, 846), (848, 879, 853, 850), (890, 893, 852, 845), (851, 882, 860, 880), (860, 882, 868), (869, 881, 861), (879, 861, 881, 854), (897, 969, 970, 898), (899, 903, 904, 900), (916, 945, 946, 915), (912, 919, 920, 909), (899, 897, 901, 903), (908, 937, 938, 907), (963, 908, 907), (972, 905, 964), (905, 962, 914, 964), (911, 912, 909, 971), (972, 910, 909, 905), (908, 917, 919, 912), (907, 911, 971, 906), (903, 929, 931, 904), (898, 914, 913, 897), (897, 913, 916, 901), (909, 920, 918, 905), (905, 918, 917, 908), (902, 915, 914, 898), (901, 916, 915, 902), (924, 973, 974, 923), (926, 975, 927, 925), (913, 973, 924, 916), (914, 922, 921, 913), (920, 928, 926, 918), (919, 927, 975, 920), (927, 960, 958, 925), (917, 925, 926, 918), (929, 977, 976, 931), (935, 933, 934, 936), (944, 951, 952, 941), (929, 930, 933, 935), (940, 967, 968, 937), (940, 944, 943, 939), (965, 940, 939), (938, 937, 966), (966, 946, 947, 965), (978, 944, 941, 942), (940, 949, 951, 944), (979, 978, 942, 938), (949, 957, 959, 951), (932, 946, 945, 930), (930, 945, 948, 933), (941, 952, 950, 937), (937, 950, 949, 940), (934, 947, 946, 932), (933, 948, 947, 934), (981, 953, 954, 980), (958, 960, 982, 957), (945, 953, 956, 948), (951, 982, 960, 952), (954, 958, 957, 980), (948, 956, 955, 947), (949, 957, 958, 950), (955, 957, 949, 967), (968, 950, 958, 954), (967, 949, 950, 968), (929, 930, 932, 931), (937, 941, 942, 938), (950, 958, 960, 952), (945, 953, 954, 946), (901, 930, 929, 903), (915, 946, 954, 923), (911, 942, 941, 912), (919, 952, 960, 927), (904, 931, 932, 902), (923, 954, 953, 924), (925, 958, 950, 917), (902, 932, 930, 901), (907, 938, 942, 911), (912, 941, 937, 908), (924, 953, 945, 916), (917, 950, 952, 919), (898, 964, 963, 902), (970, 972, 964, 898), (902, 963, 907, 904), (904, 907, 906, 900), (964, 914, 915, 963), (908, 961, 962, 905), (961, 917, 918, 962), (962, 918, 926, 922), (923, 925, 917, 961), (974, 926, 925, 923), (923, 961, 915), (914, 962, 922), (963, 915, 961, 908), (932, 966, 965, 934), (931, 938, 966, 932), (934, 965, 939, 936), (976, 979, 938, 931), (937, 968, 946, 966), (946, 968, 954), (955, 967, 947), (965, 947, 967, 940), (983, 1055, 1056, 984), (985, 989, 990, 986), (1002, 1031, 1032, 1001), (998, 1005, 1006, 995), (985, 983, 987, 989), (994, 1023, 1024, 993), (1049, 994, 993), (1058, 991, 1050), (991, 1048, 1000, 1050), (997, 998, 995, 1057), (1058, 996, 995, 991), (994, 1003, 1005, 998), (993, 997, 1057, 992), (989, 1015, 1017, 990), (984, 1000, 999, 983), (983, 999, 1002, 987), (995, 1006, 1004, 991), (991, 1004, 1003, 994), (988, 1001, 1000, 984), (987, 1002, 1001, 988), (1010, 1059, 1060, 1009), (1012, 1061, 1013, 1011), (999, 1059, 1010, 1002), (1000, 1008, 1007, 999), (1006, 1014, 1012, 1004), (1005, 1013, 1061, 1006), (1013, 1046, 1044, 1011), (1003, 1011, 1012, 1004), (1015, 1063, 1062, 1017), (1021, 1019, 1020, 1022), (1030, 1037, 1038, 1027), (1015, 1016, 1019, 1021), (1026, 1053, 1054, 1023), (1026, 1030, 1029, 1025), (1051, 1026, 1025), (1024, 1023, 1052), (1052, 1032, 1033, 1051), (1064, 1030, 1027, 1028), (1026, 1035, 1037, 1030), (1065, 1064, 1028, 1024), (1035, 1043, 1045, 1037), (1018, 1032, 1031, 1016), (1016, 1031, 1034, 1019), (1027, 1038, 1036, 1023), (1023, 1036, 1035, 1026), (1020, 1033, 1032, 1018), (1019, 1034, 1033, 1020), (1067, 1039, 1040, 1066), (1044, 1046, 1068, 1043), (1031, 1039, 1042, 1034), (1037, 1068, 1046, 1038), (1040, 1044, 1043, 1066), (1034, 1042, 1041, 1033), (1035, 1043, 1044, 1036), (1041, 1043, 1035, 1053), (1054, 1036, 1044, 1040), (1053, 1035, 1036, 1054), (1015, 1016, 1018, 1017), (1023, 1027, 1028, 1024), (1036, 1044, 1046, 1038), (1031, 1039, 1040, 1032), (987, 1016, 1015, 989), (1001, 1032, 1040, 1009), (997, 1028, 1027, 998), (1005, 1038, 1046, 1013), (990, 1017, 1018, 988), (1009, 1040, 1039, 1010), (1011, 1044, 1036, 1003), (988, 1018, 1016, 987), (993, 1024, 1028, 997), (998, 1027, 1023, 994), (1010, 1039, 1031, 1002), (1003, 1036, 1038, 1005), (984, 1050, 1049, 988), (1056, 1058, 1050, 984), (988, 1049, 993, 990), (990, 993, 992, 986), (1050, 1000, 1001, 1049), (994, 1047, 1048, 991), (1047, 1003, 1004, 1048), (1048, 1004, 1012, 1008), (1009, 1011, 1003, 1047), (1060, 1012, 1011, 1009), (1009, 1047, 1001), (1000, 1048, 1008), (1049, 1001, 1047, 994), (1018, 1052, 1051, 1020), (1017, 1024, 1052, 1018), (1020, 1051, 1025, 1022), (1062, 1065, 1024, 1017), (1023, 1054, 1032, 1052), (1032, 1054, 1040), (1041, 1053, 1033), (1051, 1033, 1053, 1026), (1069, 1070, 1142, 1141), (1071, 1072, 1076, 1075), (1088, 1087, 1118, 1117), (1084, 1081, 1092, 1091), (1071, 1075, 1073, 1069), (1080, 1079, 1110, 1109), (1135, 1079, 1080), (1144, 1136, 1077), (1077, 1136, 1086, 1134), (1083, 1143, 1081, 1084), (1144, 1077, 1081, 1082), (1080, 1084, 1091, 1089), (1079, 1078, 1143, 1083), (1075, 1076, 1103, 1101), (1070, 1069, 1085, 1086), (1069, 1073, 1088, 1085), (1081, 1077, 1090, 1092), (1077, 1080, 1089, 1090), (1074, 1070, 1086, 1087), (1073, 1074, 1087, 1088), (1096, 1095, 1146, 1145), (1098, 1097, 1099, 1147), (1085, 1088, 1096, 1145), (1086, 1085, 1093, 1094), (1092, 1090, 1098, 1100), (1091, 1092, 1147, 1099), (1099, 1097, 1130, 1132), (1089, 1090, 1098, 1097), (1101, 1103, 1148, 1149), (1107, 1108, 1106, 1105), (1116, 1113, 1124, 1123), (1101, 1107, 1105, 1102), (1112, 1109, 1140, 1139), (1112, 1111, 1115, 1116), (1137, 1111, 1112), (1110, 1138, 1109), (1138, 1137, 1119, 1118), (1150, 1114, 1113, 1116), (1112, 1116, 1123, 1121), (1151, 1110, 1114, 1150), (1121, 1123, 1131, 1129), (1104, 1102, 1117, 1118), (1102, 1105, 1120, 1117), (1113, 1109, 1122, 1124), (1109, 1112, 1121, 1122), (1106, 1104, 1118, 1119), (1105, 1106, 1119, 1120), (1153, 1152, 1126, 1125), (1130, 1129, 1154, 1132), (1117, 1120, 1128, 1125), (1123, 1124, 1132, 1154), (1126, 1152, 1129, 1130), (1120, 1119, 1127, 1128), (1121, 1122, 1130, 1129), (1127, 1139, 1121, 1129), (1140, 1126, 1130, 1122), (1139, 1140, 1122, 1121), (1101, 1103, 1104, 1102), (1109, 1110, 1114, 1113), (1122, 1124, 1132, 1130), (1117, 1118, 1126, 1125), (1073, 1075, 1101, 1102), (1087, 1095, 1126, 1118), (1083, 1084, 1113, 1114), (1091, 1099, 1132, 1124), (1076, 1074, 1104, 1103), (1095, 1096, 1125, 1126), (1097, 1089, 1122, 1130), (1074, 1073, 1102, 1104), (1079, 1083, 1114, 1110), (1084, 1080, 1109, 1113), (1096, 1088, 1117, 1125), (1089, 1091, 1124, 1122), (1070, 1074, 1135, 1136), (1142, 1070, 1136, 1144), (1074, 1076, 1079, 1135), (1076, 1072, 1078, 1079), (1136, 1135, 1087, 1086), (1080, 1077, 1134, 1133), (1133, 1134, 1090, 1089), (1134, 1094, 1098, 1090), (1095, 1133, 1089, 1097), (1146, 1095, 1097, 1098), (1095, 1087, 1133), (1086, 1094, 1134), (1135, 1080, 1133, 1087), (1104, 1106, 1137, 1138), (1103, 1104, 1138, 1110), (1106, 1108, 1111, 1137), (1148, 1103, 1110, 1151), (1109, 1138, 1118, 1140), (1118, 1126, 1140), (1127, 1119, 1139), (1137, 1112, 1139, 1119), (1155, 1156, 1228, 1227), (1157, 1158, 1162, 1161), (1174, 1173, 1204, 1203), (1170, 1167, 1178, 1177), (1157, 1161, 1159, 1155), (1166, 1165, 1196, 1195), (1221, 1165, 1166), (1230, 1222, 1163), (1163, 1222, 1172, 1220), (1169, 1229, 1167, 1170), (1230, 1163, 1167, 1168), (1166, 1170, 1177, 1175), (1165, 1164, 1229, 1169), (1161, 1162, 1189, 1187), (1156, 1155, 1171, 1172), (1155, 1159, 1174, 1171), (1167, 1163, 1176, 1178), (1163, 1166, 1175, 1176), (1160, 1156, 1172, 1173), (1159, 1160, 1173, 1174), (1182, 1181, 1232, 1231), (1184, 1183, 1185, 1233), (1171, 1174, 1182, 1231), (1172, 1171, 1179, 1180), (1178, 1176, 1184, 1186), (1177, 1178, 1233, 1185), (1185, 1183, 1216, 1218), (1175, 1176, 1184, 1183), (1187, 1189, 1234, 1235), (1193, 1194, 1192, 1191), (1202, 1199, 1210, 1209), (1187, 1193, 1191, 1188), (1198, 1195, 1226, 1225), (1198, 1197, 1201, 1202), (1223, 1197, 1198), (1196, 1224, 1195), (1224, 1223, 1205, 1204), (1236, 1200, 1199, 1202), (1198, 1202, 1209, 1207), (1237, 1196, 1200, 1236), (1207, 1209, 1217, 1215), (1190, 1188, 1203, 1204), (1188, 1191, 1206, 1203), (1199, 1195, 1208, 1210), (1195, 1198, 1207, 1208), (1192, 1190, 1204, 1205), (1191, 1192, 1205, 1206), (1239, 1238, 1212, 1211), (1216, 1215, 1240, 1218), (1203, 1206, 1214, 1211), (1209, 1210, 1218, 1240), (1212, 1238, 1215, 1216), (1206, 1205, 1213, 1214), (1207, 1208, 1216, 1215), (1213, 1225, 1207, 1215), (1226, 1212, 1216, 1208), (1225, 1226, 1208, 1207), (1187, 1189, 1190, 1188), (1195, 1196, 1200, 1199), (1208, 1210, 1218, 1216), (1203, 1204, 1212, 1211), (1159, 1161, 1187, 1188), (1173, 1181, 1212, 1204), (1169, 1170, 1199, 1200), (1177, 1185, 1218, 1210), (1162, 1160, 1190, 1189), (1181, 1182, 1211, 1212), (1183, 1175, 1208, 1216), (1160, 1159, 1188, 1190), (1165, 1169, 1200, 1196), (1170, 1166, 1195, 1199), (1182, 1174, 1203, 1211), (1175, 1177, 1210, 1208), (1156, 1160, 1221, 1222), (1228, 1156, 1222, 1230), (1160, 1162, 1165, 1221), (1162, 1158, 1164, 1165), (1222, 1221, 1173, 1172), (1166, 1163, 1220, 1219), (1219, 1220, 1176, 1175), (1220, 1180, 1184, 1176), (1181, 1219, 1175, 1183), (1232, 1181, 1183, 1184), (1181, 1173, 1219), (1172, 1180, 1220), (1221, 1166, 1219, 1173), (1190, 1192, 1223, 1224), (1189, 1190, 1224, 1196), (1192, 1194, 1197, 1223), (1234, 1189, 1196, 1237), (1195, 1224, 1204, 1226), (1204, 1212, 1226), (1213, 1205, 1225), (1223, 1198, 1225, 1205), (1241, 1242, 1314, 1313), (1243, 1244, 1248, 1247), (1260, 1259, 1290, 1289), (1256, 1253, 1264, 1263), (1243, 1247, 1245, 1241), (1252, 1251, 1282, 1281), (1307, 1251, 1252), (1316, 1308, 1249), (1249, 1308, 1258, 1306), (1255, 1315, 1253, 1256), (1316, 1249, 1253, 1254), (1252, 1256, 1263, 1261), (1251, 1250, 1315, 1255), (1247, 1248, 1275, 1273), (1242, 1241, 1257, 1258), (1241, 1245, 1260, 1257), (1253, 1249, 1262, 1264), (1249, 1252, 1261, 1262), (1246, 1242, 1258, 1259), (1245, 1246, 1259, 1260), (1268, 1267, 1318, 1317), (1270, 1269, 1271, 1319), (1257, 1260, 1268, 1317), (1258, 1257, 1265, 1266), (1264, 1262, 1270, 1272), (1263, 1264, 1319, 1271), (1271, 1269, 1302, 1304), (1261, 1262, 1270, 1269), (1273, 1275, 1320, 1321), (1279, 1280, 1278, 1277), (1288, 1285, 1296, 1295), (1273, 1279, 1277, 1274), (1284, 1281, 1312, 1311), (1284, 1283, 1287, 1288), (1309, 1283, 1284), (1282, 1310, 1281), (1310, 1309, 1291, 1290), (1322, 1286, 1285, 1288), (1284, 1288, 1295, 1293), (1323, 1282, 1286, 1322), (1293, 1295, 1303, 1301), (1276, 1274, 1289, 1290), (1274, 1277, 1292, 1289), (1285, 1281, 1294, 1296), (1281, 1284, 1293, 1294), (1278, 1276, 1290, 1291), (1277, 1278, 1291, 1292), (1325, 1324, 1298, 1297), (1302, 1301, 1326, 1304), (1289, 1292, 1300, 1297), (1295, 1296, 1304, 1326), (1298, 1324, 1301, 1302), (1292, 1291, 1299, 1300), (1293, 1294, 1302, 1301), (1299, 1311, 1293, 1301), (1312, 1298, 1302, 1294), (1311, 1312, 1294, 1293), (1273, 1275, 1276, 1274), (1281, 1282, 1286, 1285), (1294, 1296, 1304, 1302), (1289, 1290, 1298, 1297), (1245, 1247, 1273, 1274), (1259, 1267, 1298, 1290), (1255, 1256, 1285, 1286), (1263, 1271, 1304, 1296), (1248, 1246, 1276, 1275), (1267, 1268, 1297, 1298), (1269, 1261, 1294, 1302), (1246, 1245, 1274, 1276), (1251, 1255, 1286, 1282), (1256, 1252, 1281, 1285), (1268, 1260, 1289, 1297), (1261, 1263, 1296, 1294), (1242, 1246, 1307, 1308), (1314, 1242, 1308, 1316), (1246, 1248, 1251, 1307), (1248, 1244, 1250, 1251), (1308, 1307, 1259, 1258), (1252, 1249, 1306, 1305), (1305, 1306, 1262, 1261), (1306, 1266, 1270, 1262), (1267, 1305, 1261, 1269), (1318, 1267, 1269, 1270), (1267, 1259, 1305), (1258, 1266, 1306), (1307, 1252, 1305, 1259), (1276, 1278, 1309, 1310), (1275, 1276, 1310, 1282), (1278, 1280, 1283, 1309), (1320, 1275, 1282, 1323), (1281, 1310, 1290, 1312), (1290, 1298, 1312), (1299, 1291, 1311), (1309, 1284, 1311, 1291)])
me_cube_001.polygons.foreach_set('use_smooth', [1, 1, 1, 1, 1, 1, 1, 1, 1, 1, 1, 1, 1, 0, 1, 0, 0, 1, 0, 0, 1, 1, 1, 1, 0, 1, 1, 0, 1, 1, 1, 1, 0, 1, 1, 0, 1, 1, 0, 0, 0, 0, 0, 0, 0, 0, 0, 0, 0, 0, 0, 0, 1, 1, 1, 1, 1, 1, 1, 1, 1, 1, 1, 1, 1, 0, 0, 1, 1, 1, 1, 1, 1, 1, 1, 1, 1, 1, 0, 1, 0, 0, 0, 0, 0, 0, 1, 1, 1, 1, 1, 1, 1, 1, 1, 1, 1, 1, 1, 1, 1, 1, 1, 1, 1, 1, 1, 1, 1, 1, 1, 1, 1, 1, 1, 1, 1, 1, 1, 1, 1, 1, 1, 1, 1, 1, 1, 1, 1, 1, 1, 1, 1, 1, 1, 1, 1, 1, 1, 1, 1, 1, 1, 1, 1, 1, 1, 1, 1, 1, 1, 1, 1, 1, 1, 1, 1, 1, 1, 1, 1, 1, 1, 1, 1, 1, 1, 1, 1, 1, 1, 1, 1, 1, 1, 1, 1, 1, 1, 1, 1, 1, 1, 1, 1, 1, 1, 1, 1, 1, 1, 1, 1, 1, 1, 1, 1, 1, 1, 1, 1, 1, 1, 1, 1, 1, 1, 1, 1, 1, 1, 1, 1, 1, 1, 1, 1, 1, 1, 1, 1, 1, 1, 1, 1, 1, 1, 1, 1, 1, 1, 1, 1, 1, 1, 1, 1, 1, 1, 1, 1, 1, 1, 1, 1, 1, 1, 1, 1, 1, 1, 1, 1, 1, 1, 1, 1, 1, 1, 1, 1, 1, 1, 1, 1, 1, 1, 1, 1, 1, 1, 1, 1, 1, 1, 1, 1, 1, 1, 1, 1, 1, 1, 1, 1, 1, 1, 1, 1, 1, 1, 1, 1, 1, 1, 1, 1, 1, 1, 1, 1, 1, 1, 1, 1, 1, 1, 1, 1, 1, 1, 1, 1, 1, 1, 1, 1, 1, 1, 1, 1, 1, 1, 1, 1, 1, 1, 1, 1, 1, 1, 1, 1, 1, 1, 1, 1, 1, 1, 1, 1, 1, 1, 1, 1, 1, 1, 1, 1, 1, 1, 1, 1, 1, 1, 1, 1, 1, 1, 1, 1, 1, 1, 1, 1, 1, 1, 1, 1, 1, 1, 1, 1, 1, 1, 1, 1, 1, 1, 1, 1, 1, 1, 1, 1, 1, 1, 1, 1, 1, 1, 1, 1, 1, 1, 1, 1, 1, 1, 1, 1, 1, 1, 1, 1, 1, 1, 1, 1, 1, 1, 1, 1, 1, 1, 1, 1, 1, 1, 1, 1, 1, 1, 1, 1, 1, 1, 1, 1, 1, 1, 1, 1, 1, 1, 1, 1, 1, 1, 1, 1, 1, 1, 1, 1, 1, 1, 1, 1, 1, 1, 1, 1, 1, 1, 1, 1, 1, 1, 1, 1, 1, 1, 1, 1, 1, 1, 1, 1, 1, 1, 1, 1, 1, 1, 1, 1, 1, 1, 1, 1, 1, 1, 1, 1, 1, 1, 1, 1, 1, 1, 1, 1, 1, 1, 1, 1, 1, 1, 1, 1, 1, 1, 1, 1, 1, 1, 1, 1, 1, 1, 1, 1, 1, 1, 1, 1, 1, 1, 1, 1, 1, 1, 1, 1, 1, 1, 1, 1, 1, 1, 1, 1, 1, 1, 1, 1, 1, 1, 1, 1, 1, 1, 1, 1, 1, 1, 1, 1, 1, 1, 1, 1, 1, 1, 1, 1, 1, 1, 1, 1, 1, 1, 1, 1, 1, 1, 1, 1, 1, 1, 1, 1, 1, 1, 1, 1, 1, 1, 1, 1, 1, 1, 1, 1, 1, 1, 1, 1, 1, 1, 1, 1, 1, 1, 1, 1, 1, 1, 1, 1, 1, 1, 1, 1, 1, 1, 1, 1, 1, 1, 1, 1, 1, 1, 1, 1, 1, 1, 1, 1, 1, 1, 1, 1, 1, 1, 1, 1, 1, 1, 1, 1, 1, 1, 1, 1, 1, 1, 1, 1, 1, 1, 1, 1, 1, 1, 1, 1, 1, 1, 1, 1, 1, 1, 1, 1, 1, 1, 1, 1, 1, 1, 1, 1, 1, 1, 1, 1, 1, 1, 1, 1, 1, 1, 1, 1, 1, 1, 1, 1, 1, 1, 1, 1, 1, 1, 1, 1, 1, 1, 1, 1, 1, 1, 1, 1, 1, 1, 1, 1, 1, 1, 1, 1, 1, 1, 1, 1, 1, 1, 1, 1, 1, 1, 1, 1, 1, 1, 1, 1, 1, 1, 1, 1, 1, 1, 1, 1, 1, 1, 1, 1, 1, 1, 1, 1, 1, 1, 1, 1, 1, 1, 1, 1, 1, 1, 1, 1, 1, 1, 1, 1, 1, 1, 1, 1, 1, 1, 1, 1, 1, 1, 1, 1, 1, 1, 1, 1, 1, 1, 1, 1, 1, 1, 1, 1, 1, 1, 1, 1, 1, 1, 1, 1, 1, 1, 1, 1, 1, 1, 1, 1, 1, 1, 1, 1, 1, 1, 1, 1, 1, 1, 1, 1, 1, 1, 1, 1, 1, 1, 1, 1, 1, 1, 1, 1, 1, 1, 1, 1, 1, 1, 1, 1, 1, 1, 1, 1, 1, 1, 1, 1, 1, 1, 1, 1, 1, 1, 1, 1, 1, 1, 1, 1, 1, 1, 1, 1, 1, 1, 1, 1, 1, 1, 1, 1, 1, 1, 1, 1, 1, 1, 1, 1, 1, 1, 1, 1, 1, 1, 1, 1, 1, 1, 1, 1, 1, 1, 1, 1, 1, 1, 1, 1, 1, 1, 1, 1, 1, 1, 1, 1, 1, 1, 1, 1, 1, 1, 1, 1, 1, 1, 1, 1, 1, 1, 1, 1, 1, 1, 1, 1, 1, 1, 1, 1, 1, 1, 1, 1, 1, 1, 1, 1, 1, 1, 1, 1, 1, 1, 1, 1, 1, 1, 1, 1, 1, 1, 1, 1, 1, 1, 1, 1, 1, 1, 1, 1, 1, 1, 1, 1, 1, 1, 1, 1, 1, 1, 1, 1, 1, 1, 1, 1, 1, 1, 1, 1, 1, 1, 1, 1, 1, 1, 1, 1, 1, 1, 1, 1, 1, 1, 1, 1, 1, 1, 1, 1, 1, 1, 1, 1, 1, 1, 1, 1, 1, 1, 1, 1, 1, 1, 1, 1, 1, 1, 1, 1, 1, 1, 1, 1, 1, 1, 1, 1, 1, 1, 1, 1, 1, 1, 1, 1, 1, 1, 1, 1, 1, 1, 1, 1, 1, 1, 1, 1, 1, 1, 1, 1, 1, 1, 1, 1, 1, 1, 1, 1, 1, 1, 1, 1, 1, 1, 1, 1, 1, 1, 1, 1, 1, 1, 1, 1, 1, 1, 1, 1, 1, 1, 1, 1, 1, 1, 1, 1, 1, 1, 1, 1, 1, 1, 1, 1, 1, 1, 1, 1, 1, 1, 1, 1, 1, 1, 1, 1, 1, 1, 1, 1, 1, 1, 1, 1, 1, 1, 1, 1, 1, 1, 1])
_k = set([(0, 1), (0, 3), (0, 15), (1, 2), (1, 4), (1, 16), (2, 5), (2, 17), (3, 4), (3, 6), (4, 5), (4, 7), (5, 8), (6, 7), (6, 9), (7, 8), (7, 10), (8, 11), (9, 10), (9, 12), (10, 11), (10, 13), (11, 14), (12, 13), (12, 15), (13, 14), (13, 16), (14, 17), (15, 16), (16, 17), (19, 40), (19, 49), (19, 73), (21, 42), (21, 47), (21, 69), (27, 32), (27, 34), (27, 75), (32, 40), (32, 74), (34, 42), (34, 76), (40, 78), (42, 70), (47, 58), (47, 516), (49, 56), (49, 529), (50, 52), (50, 55), (50, 531), (52, 56), (52, 528), (55, 58), (55, 534), (56, 510), (58, 536), (62, 84), (62, 520), (62, 529), (68, 515), (68, 525), (69, 70), (69, 516), (70, 76), (71, 87), (71, 523), (72, 511), (72, 527), (72, 530), (73, 78), (73, 529), (74, 75), (74, 78), (75, 76), (77, 527), (77, 532), (77, 535), (79, 86), (79, 537), (80, 511), (80, 527), (80, 532), (81, 83), (81, 519), (81, 542), (82, 514), (82, 539), (83, 522), (83, 544), (84, 542), (85, 86), (85, 537), (85, 551), (87, 547), (88, 90), (88, 112), (89, 91), (89, 186), (89, 199), (90, 113), (91, 184), (91, 202), (92, 126), (92, 177), (93, 117), (93, 128), (94, 125), (94, 171), (95, 116), (95, 127), (96, 97), (96, 99), (96, 133), (97, 98), (97, 101), (97, 134), (98, 103), (98, 135), (99, 101), (99, 108), (100, 215), (100, 220), (101, 103), (101, 109), (102, 218), (102, 263), (103, 111), (104, 114), (104, 160), (105, 106), (105, 156), (106, 192), (107, 115), (107, 162), (108, 109), (108, 118), (109, 111), (109, 119), (110, 131), (110, 270), (110, 288), (111, 120), (112, 113), (114, 154), (115, 164), (116, 124), (117, 129), (118, 119), (118, 122), (119, 120), (119, 123), (120, 130), (121, 132), (121, 211), (122, 123), (122, 133), (123, 130), (123, 134), (124, 127), (125, 159), (126, 165), (128, 129), (130, 135), (131, 272), (131, 285), (132, 210), (133, 134), (134, 135), (136, 137), (136, 139), (136, 151), (137, 138), (137, 140), (137, 152), (138, 141), (138, 153), (139, 140), (139, 142), (140, 141), (140, 143), (141, 144), (142, 143), (142, 145), (143, 144), (143, 146), (144, 147), (145, 146), (145, 148), (146, 147), (146, 149), (147, 150), (148, 149), (148, 151), (149, 150), (149, 152), (150, 153), (151, 152), (152, 153), (154, 160), (155, 157), (155, 167), (156, 192), (157, 169), (158, 183), (158, 195), (159, 171), (161, 163), (161, 173), (162, 164), (163, 175), (165, 177), (166, 168), (166, 172), (166, 176), (167, 169), (168, 170), (170, 176), (172, 174), (173, 175), (174, 176), (178, 181), (178, 190), (179, 180), (179, 184), (179, 202), (180, 182), (180, 196), (181, 191), (182, 189), (182, 197), (183, 188), (184, 186), (185, 187), (185, 193), (186, 189), (187, 194), (188, 195), (189, 199), (190, 191), (193, 194), (196, 197), (196, 202), (197, 199), (198, 200), (198, 203), (200, 201), (201, 203), (204, 217), (204, 257), (205, 214), (205, 219), (206, 212), (206, 246), (207, 208), (207, 242), (208, 278), (209, 213), (209, 248), (210, 211), (212, 240), (213, 250), (214, 216), (215, 221), (216, 219), (217, 245), (218, 251), (220, 221), (222, 223), (222, 225), (222, 237), (223, 224), (223, 226), (223, 238), (224, 227), (224, 239), (225, 226), (225, 228), (226, 227), (226, 229), (227, 230), (228, 229), (228, 231), (229, 230), (229, 232), (230, 233), (231, 232), (231, 234), (232, 233), (232, 235), (233, 236), (234, 235), (234, 237), (235, 236), (235, 238), (236, 239), (237, 238), (238, 239), (240, 246), (241, 243), (241, 253), (242, 278), (243, 255), (244, 269), (244, 281), (245, 257), (247, 249), (247, 259), (248, 250), (249, 261), (251, 263), (252, 254), (252, 258), (252, 262), (253, 255), (254, 256), (256, 262), (258, 260), (259, 261), (260, 262), (264, 267), (264, 276), (265, 266), (265, 270), (265, 288), (266, 268), (266, 282), (267, 277), (268, 275), (268, 283), (269, 274), (270, 272), (271, 273), (271, 279), (272, 275), (273, 280), (274, 281), (275, 285), (276, 277), (279, 280), (282, 283), (282, 288), (283, 285), (284, 286), (284, 289), (286, 287), (287, 289), (290, 291), (290, 293), (290, 305), (291, 292), (291, 294), (291, 306), (292, 295), (292, 307), (293, 294), (293, 296), (294, 295), (294, 297), (295, 298), (296, 297), (296, 299), (297, 298), (297, 300), (298, 301), (299, 300), (299, 302), (300, 301), (300, 303), (301, 304), (302, 303), (302, 305), (303, 304), (303, 306), (304, 307), (305, 306), (306, 307), (308, 310), (308, 332), (309, 311), (309, 406), (309, 419), (310, 333), (311, 404), (311, 422), (312, 346), (312, 397), (313, 337), (313, 348), (314, 345), (314, 391), (315, 336), (315, 347), (316, 317), (316, 319), (316, 353), (317, 318), (317, 321), (317, 354), (318, 323), (318, 355), (319, 321), (319, 328), (320, 435), (320, 440), (321, 323), (321, 329), (322, 438), (322, 483), (323, 331), (324, 334), (324, 380), (325, 326), (325, 376), (326, 412), (327, 335), (327, 382), (328, 329), (328, 338), (329, 331), (329, 339), (330, 351), (330, 490), (330, 508), (331, 340), (332, 333), (334, 374), (335, 384), (336, 344), (337, 349), (338, 339), (338, 342), (339, 340), (339, 343), (340, 350), (341, 352), (341, 431), (342, 343), (342, 353), (343, 350), (343, 354), (344, 347), (345, 379), (346, 385), (348, 349), (350, 355), (351, 492), (351, 505), (352, 430), (353, 354), (354, 355), (356, 357), (356, 359), (356, 371), (357, 358), (357, 360), (357, 372), (358, 361), (358, 373), (359, 360), (359, 362), (360, 361), (360, 363), (361, 364), (362, 363), (362, 365), (363, 364), (363, 366), (364, 367), (365, 366), (365, 368), (366, 367), (366, 369), (367, 370), (368, 369), (368, 371), (369, 370), (369, 372), (370, 373), (371, 372), (372, 373), (374, 380), (375, 377), (375, 387), (376, 412), (377, 389), (378, 403), (378, 415), (379, 391), (381, 383), (381, 393), (382, 384), (383, 395), (385, 397), (386, 388), (386, 392), (386, 396), (387, 389), (388, 390), (390, 396), (392, 394), (393, 395), (394, 396), (398, 401), (398, 410), (399, 400), (399, 404), (399, 422), (400, 402), (400, 416), (401, 411), (402, 409), (402, 417), (403, 408), (404, 406), (405, 407), (405, 413), (406, 409), (407, 414), (408, 415), (409, 419), (410, 411), (413, 414), (416, 417), (416, 422), (417, 419), (418, 420), (418, 423), (420, 421), (421, 423), (424, 437), (424, 477), (425, 434), (425, 439), (426, 432), (426, 466), (427, 428), (427, 462), (428, 498), (429, 433), (429, 468), (430, 431), (432, 460), (433, 470), (434, 436), (435, 441), (436, 439), (437, 465), (438, 471), (440, 441), (442, 443), (442, 445), (442, 457), (443, 444), (443, 446), (443, 458), (444, 447), (444, 459), (445, 446), (445, 448), (446, 447), (446, 449), (447, 450), (448, 449), (448, 451), (449, 450), (449, 452), (450, 453), (451, 452), (451, 454), (452, 453), (452, 455), (453, 456), (454, 455), (454, 457), (455, 456), (455, 458), (456, 459), (457, 458), (458, 459), (460, 466), (461, 463), (461, 473), (462, 498), (463, 475), (464, 489), (464, 501), (465, 477), (467, 469), (467, 479), (468, 470), (469, 481), (471, 483), (472, 474), (472, 478), (472, 482), (473, 475), (474, 476), (476, 482), (478, 480), (479, 481), (480, 482), (484, 487), (484, 496), (485, 486), (485, 490), (485, 508), (486, 488), (486, 502), (487, 497), (488, 495), (488, 503), (489, 494), (490, 492), (491, 493), (491, 499), (492, 495), (493, 500), (494, 501), (495, 505), (496, 497), (499, 500), (502, 503), (502, 508), (503, 505), (504, 506), (504, 509), (506, 507), (507, 509), (510, 528), (510, 529), (511, 549), (512, 526), (512, 548), (513, 515), (513, 525), (514, 552), (516, 517), (516, 536), (517, 518), (517, 524), (518, 521), (518, 538), (519, 520), (519, 522), (520, 542), (521, 522), (521, 544), (523, 547), (524, 538), (526, 533), (528, 531), (530, 549), (531, 534), (532, 551), (533, 550), (534, 536), (535, 537), (535, 551), (538, 544), (539, 543), (540, 541), (540, 545), (541, 546), (543, 545), (546, 548), (550, 552), (553, 554), (553, 555), (553, 557), (553, 569), (553, 625), (554, 558), (554, 570), (554, 620), (554, 626), (555, 556), (555, 559), (556, 560), (556, 562), (557, 558), (557, 559), (557, 572), (557, 586), (558, 560), (558, 571), (558, 588), (558, 619), (559, 560), (559, 585), (560, 563), (560, 587), (561, 564), (561, 565), (561, 574), (561, 618), (561, 620), (561, 628), (562, 563), (562, 627), (563, 564), (563, 567), (563, 594), (563, 619), (564, 568), (564, 573), (564, 593), (564, 617), (564, 619), (565, 566), (565, 568), (565, 576), (565, 627), (566, 628), (567, 568), (567, 598), (567, 627), (568, 575), (568, 597), (569, 570), (569, 572), (569, 577), (569, 629), (570, 571), (570, 578), (570, 618), (570, 620), (571, 572), (571, 579), (571, 602), (571, 617), (571, 619), (572, 580), (572, 601), (573, 574), (573, 575), (573, 581), (573, 606), (573, 617), (574, 576), (574, 582), (574, 618), (575, 576), (575, 583), (575, 608), (576, 584), (576, 631), (577, 578), (578, 582), (578, 618), (579, 580), (579, 581), (579, 610), (579, 617), (579, 630), (580, 609), (580, 629), (581, 582), (581, 583), (581, 614), (582, 584), (582, 630), (582, 631), (583, 616), (583, 631), (585, 586), (585, 587), (585, 591), (585, 633), (586, 588), (586, 589), (586, 601), (587, 588), (587, 594), (587, 632), (588, 590), (588, 602), (588, 622), (589, 590), (589, 591), (589, 604), (590, 592), (590, 603), (590, 621), (591, 592), (592, 595), (593, 594), (593, 596), (593, 597), (593, 606), (593, 622), (593, 624), (594, 598), (594, 622), (594, 635), (595, 596), (595, 599), (595, 621), (596, 600), (596, 605), (596, 621), (596, 623), (597, 598), (597, 600), (597, 608), (598, 634), (599, 600), (600, 607), (600, 634), (601, 602), (601, 604), (601, 609), (602, 603), (602, 610), (602, 622), (602, 624), (603, 604), (603, 611), (603, 621), (603, 623), (604, 612), (605, 606), (605, 607), (605, 613), (605, 623), (606, 608), (606, 614), (606, 624), (607, 608), (607, 615), (607, 638), (608, 616), (609, 610), (609, 612), (609, 637), (610, 614), (610, 624), (610, 636), (611, 612), (611, 613), (611, 623), (613, 614), (613, 615), (613, 636), (613, 638), (614, 616), (616, 638), (617, 618), (619, 620), (620, 628), (621, 622), (623, 624), (625, 626), (626, 628), (629, 630), (632, 633), (632, 635), (634, 635), (636, 637), (639, 640), (639, 641), (639, 643), (639, 655), (639, 711), (640, 644), (640, 656), (640, 706), (640, 712), (641, 642), (641, 645), (642, 646), (642, 648), (643, 644), (643, 645), (643, 658), (643, 672), (644, 646), (644, 657), (644, 674), (644, 705), (645, 646), (645, 671), (646, 649), (646, 673), (647, 650), (647, 651), (647, 660), (647, 704), (647, 706), (647, 714), (648, 649), (648, 713), (649, 650), (649, 653), (649, 680), (649, 705), (650, 654), (650, 659), (650, 679), (650, 703), (650, 705), (651, 652), (651, 654), (651, 662), (651, 713), (652, 714), (653, 654), (653, 684), (653, 713), (654, 661), (654, 683), (655, 656), (655, 658), (655, 663), (655, 715), (656, 657), (656, 664), (656, 704), (656, 706), (657, 658), (657, 665), (657, 688), (657, 703), (657, 705), (658, 666), (658, 687), (659, 660), (659, 661), (659, 667), (659, 692), (659, 703), (660, 662), (660, 668), (660, 704), (661, 662), (661, 669), (661, 694), (662, 670), (662, 717), (663, 664), (664, 668), (664, 704), (665, 666), (665, 667), (665, 696), (665, 703), (665, 716), (666, 695), (666, 715), (667, 668), (667, 669), (667, 700), (668, 670), (668, 716), (668, 717), (669, 702), (669, 717), (671, 672), (671, 673), (671, 677), (671, 719), (672, 674), (672, 675), (672, 687), (673, 674), (673, 680), (673, 718), (674, 676), (674, 688), (674, 708), (675, 676), (675, 677), (675, 690), (676, 678), (676, 689), (676, 707), (677, 678), (678, 681), (679, 680), (679, 682), (679, 683), (679, 692), (679, 708), (679, 710), (680, 684), (680, 708), (680, 721), (681, 682), (681, 685), (681, 707), (682, 686), (682, 691), (682, 707), (682, 709), (683, 684), (683, 686), (683, 694), (684, 720), (685, 686), (686, 693), (686, 720), (687, 688), (687, 690), (687, 695), (688, 689), (688, 696), (688, 708), (688, 710), (689, 690), (689, 697), (689, 707), (689, 709), (690, 698), (691, 692), (691, 693), (691, 699), (691, 709), (692, 694), (692, 700), (692, 710), (693, 694), (693, 701), (693, 724), (694, 702), (695, 696), (695, 698), (695, 723), (696, 700), (696, 710), (696, 722), (697, 698), (697, 699), (697, 709), (699, 700), (699, 701), (699, 722), (699, 724), (700, 702), (702, 724), (703, 704), (705, 706), (706, 714), (707, 708), (709, 710), (711, 712), (712, 714), (715, 716), (718, 719), (718, 721), (720, 721), (722, 723), (725, 726), (725, 727), (725, 729), (725, 741), (725, 797), (726, 730), (726, 742), (726, 792), (726, 798), (727, 728), (727, 731), (728, 732), (728, 734), (729, 730), (729, 731), (729, 744), (729, 758), (730, 732), (730, 743), (730, 760), (730, 791), (731, 732), (731, 757), (732, 735), (732, 759), (733, 736), (733, 737), (733, 746), (733, 790), (733, 792), (733, 800), (734, 735), (734, 799), (735, 736), (735, 739), (735, 766), (735, 791), (736, 740), (736, 745), (736, 765), (736, 789), (736, 791), (737, 738), (737, 740), (737, 748), (737, 799), (738, 800), (739, 740), (739, 770), (739, 799), (740, 747), (740, 769), (741, 742), (741, 744), (741, 749), (741, 801), (742, 743), (742, 750), (742, 790), (742, 792), (743, 744), (743, 751), (743, 774), (743, 789), (743, 791), (744, 752), (744, 773), (745, 746), (745, 747), (745, 753), (745, 778), (745, 789), (746, 748), (746, 754), (746, 790), (747, 748), (747, 755), (747, 780), (748, 756), (748, 803), (749, 750), (750, 754), (750, 790), (751, 752), (751, 753), (751, 782), (751, 789), (751, 802), (752, 781), (752, 801), (753, 754), (753, 755), (753, 786), (754, 756), (754, 802), (754, 803), (755, 788), (755, 803), (757, 758), (757, 759), (757, 763), (757, 805), (758, 760), (758, 761), (758, 773), (759, 760), (759, 766), (759, 804), (760, 762), (760, 774), (760, 794), (761, 762), (761, 763), (761, 776), (762, 764), (762, 775), (762, 793), (763, 764), (764, 767), (765, 766), (765, 768), (765, 769), (765, 778), (765, 794), (765, 796), (766, 770), (766, 794), (766, 807), (767, 768), (767, 771), (767, 793), (768, 772), (768, 777), (768, 793), (768, 795), (769, 770), (769, 772), (769, 780), (770, 806), (771, 772), (772, 779), (772, 806), (773, 774), (773, 776), (773, 781), (774, 775), (774, 782), (774, 794), (774, 796), (775, 776), (775, 783), (775, 793), (775, 795), (776, 784), (777, 778), (777, 779), (777, 785), (777, 795), (778, 780), (778, 786), (778, 796), (779, 780), (779, 787), (779, 810), (780, 788), (781, 782), (781, 784), (781, 809), (782, 786), (782, 796), (782, 808), (783, 784), (783, 785), (783, 795), (785, 786), (785, 787), (785, 808), (785, 810), (786, 788), (788, 810), (789, 790), (791, 792), (792, 800), (793, 794), (795, 796), (797, 798), (798, 800), (801, 802), (804, 805), (804, 807), (806, 807), (808, 809), (811, 812), (811, 813), (811, 815), (811, 827), (811, 883), (812, 816), (812, 828), (812, 878), (812, 884), (813, 814), (813, 817), (814, 818), (814, 820), (815, 816), (815, 817), (815, 830), (815, 844), (816, 818), (816, 829), (816, 846), (816, 877), (817, 818), (817, 843), (818, 821), (818, 845), (819, 822), (819, 823), (819, 832), (819, 876), (819, 878), (819, 886), (820, 821), (820, 885), (821, 822), (821, 825), (821, 852), (821, 877), (822, 826), (822, 831), (822, 851), (822, 875), (822, 877), (823, 824), (823, 826), (823, 834), (823, 885), (824, 886), (825, 826), (825, 856), (825, 885), (826, 833), (826, 855), (827, 828), (827, 830), (827, 835), (827, 887), (828, 829), (828, 836), (828, 876), (828, 878), (829, 830), (829, 837), (829, 860), (829, 875), (829, 877), (830, 838), (830, 859), (831, 832), (831, 833), (831, 839), (831, 864), (831, 875), (832, 834), (832, 840), (832, 876), (833, 834), (833, 841), (833, 866), (834, 842), (834, 889), (835, 836), (836, 840), (836, 876), (837, 838), (837, 839), (837, 868), (837, 875), (837, 888), (838, 867), (838, 887), (839, 840), (839, 841), (839, 872), (840, 842), (840, 888), (840, 889), (841, 874), (841, 889), (843, 844), (843, 845), (843, 849), (843, 891), (844, 846), (844, 847), (844, 859), (845, 846), (845, 852), (845, 890), (846, 848), (846, 860), (846, 880), (847, 848), (847, 849), (847, 862), (848, 850), (848, 861), (848, 879), (849, 850), (850, 853), (851, 852), (851, 854), (851, 855), (851, 864), (851, 880), (851, 882), (852, 856), (852, 880), (852, 893), (853, 854), (853, 857), (853, 879), (854, 858), (854, 863), (854, 879), (854, 881), (855, 856), (855, 858), (855, 866), (856, 892), (857, 858), (858, 865), (858, 892), (859, 860), (859, 862), (859, 867), (860, 861), (860, 868), (860, 880), (860, 882), (861, 862), (861, 869), (861, 879), (861, 881), (862, 870), (863, 864), (863, 865), (863, 871), (863, 881), (864, 866), (864, 872), (864, 882), (865, 866), (865, 873), (865, 896), (866, 874), (867, 868), (867, 870), (867, 895), (868, 872), (868, 882), (868, 894), (869, 870), (869, 871), (869, 881), (871, 872), (871, 873), (871, 894), (871, 896), (872, 874), (874, 896), (875, 876), (877, 878), (878, 886), (879, 880), (881, 882), (883, 884), (884, 886), (887, 888), (890, 891), (890, 893), (892, 893), (894, 895), (897, 898), (897, 899), (897, 901), (897, 913), (897, 969), (898, 902), (898, 914), (898, 964), (898, 970), (899, 900), (899, 903), (900, 904), (900, 906), (901, 902), (901, 903), (901, 916), (901, 930), (902, 904), (902, 915), (902, 932), (902, 963), (903, 904), (903, 929), (904, 907), (904, 931), (905, 908), (905, 909), (905, 918), (905, 962), (905, 964), (905, 972), (906, 907), (906, 971), (907, 908), (907, 911), (907, 938), (907, 963), (908, 912), (908, 917), (908, 937), (908, 961), (908, 963), (909, 910), (909, 912), (909, 920), (909, 971), (910, 972), (911, 912), (911, 942), (911, 971), (912, 919), (912, 941), (913, 914), (913, 916), (913, 921), (913, 973), (914, 915), (914, 922), (914, 962), (914, 964), (915, 916), (915, 923), (915, 946), (915, 961), (915, 963), (916, 924), (916, 945), (917, 918), (917, 919), (917, 925), (917, 950), (917, 961), (918, 920), (918, 926), (918, 962), (919, 920), (919, 927), (919, 952), (920, 928), (920, 975), (921, 922), (922, 926), (922, 962), (923, 924), (923, 925), (923, 954), (923, 961), (923, 974), (924, 953), (924, 973), (925, 926), (925, 927), (925, 958), (926, 928), (926, 974), (926, 975), (927, 960), (927, 975), (929, 930), (929, 931), (929, 935), (929, 977), (930, 932), (930, 933), (930, 945), (931, 932), (931, 938), (931, 976), (932, 934), (932, 946), (932, 966), (933, 934), (933, 935), (933, 948), (934, 936), (934, 947), (934, 965), (935, 936), (936, 939), (937, 938), (937, 940), (937, 941), (937, 950), (937, 966), (937, 968), (938, 942), (938, 966), (938, 979), (939, 940), (939, 943), (939, 965), (940, 944), (940, 949), (940, 965), (940, 967), (941, 942), (941, 944), (941, 952), (942, 978), (943, 944), (944, 951), (944, 978), (945, 946), (945, 948), (945, 953), (946, 947), (946, 954), (946, 966), (946, 968), (947, 948), (947, 955), (947, 965), (947, 967), (948, 956), (949, 950), (949, 951), (949, 957), (949, 967), (950, 952), (950, 958), (950, 968), (951, 952), (951, 959), (951, 982), (952, 960), (953, 954), (953, 956), (953, 981), (954, 958), (954, 968), (954, 980), (955, 956), (955, 957), (955, 967), (957, 958), (957, 959), (957, 980), (957, 982), (958, 960), (960, 982), (961, 962), (963, 964), (964, 972), (965, 966), (967, 968), (969, 970), (970, 972), (973, 974), (976, 977), (976, 979), (978, 979), (980, 981), (983, 984), (983, 985), (983, 987), (983, 999), (983, 1055), (984, 988), (984, 1000), (984, 1050), (984, 1056), (985, 986), (985, 989), (986, 990), (986, 992), (987, 988), (987, 989), (987, 1002), (987, 1016), (988, 990), (988, 1001), (988, 1018), (988, 1049), (989, 990), (989, 1015), (990, 993), (990, 1017), (991, 994), (991, 995), (991, 1004), (991, 1048), (991, 1050), (991, 1058), (992, 993), (992, 1057), (993, 994), (993, 997), (993, 1024), (993, 1049), (994, 998), (994, 1003), (994, 1023), (994, 1047), (994, 1049), (995, 996), (995, 998), (995, 1006), (995, 1057), (996, 1058), (997, 998), (997, 1028), (997, 1057), (998, 1005), (998, 1027), (999, 1000), (999, 1002), (999, 1007), (999, 1059), (1000, 1001), (1000, 1008), (1000, 1048), (1000, 1050), (1001, 1002), (1001, 1009), (1001, 1032), (1001, 1047), (1001, 1049), (1002, 1010), (1002, 1031), (1003, 1004), (1003, 1005), (1003, 1011), (1003, 1036), (1003, 1047), (1004, 1006), (1004, 1012), (1004, 1048), (1005, 1006), (1005, 1013), (1005, 1038), (1006, 1014), (1006, 1061), (1007, 1008), (1008, 1012), (1008, 1048), (1009, 1010), (1009, 1011), (1009, 1040), (1009, 1047), (1009, 1060), (1010, 1039), (1010, 1059), (1011, 1012), (1011, 1013), (1011, 1044), (1012, 1014), (1012, 1060), (1012, 1061), (1013, 1046), (1013, 1061), (1015, 1016), (1015, 1017), (1015, 1021), (1015, 1063), (1016, 1018), (1016, 1019), (1016, 1031), (1017, 1018), (1017, 1024), (1017, 1062), (1018, 1020), (1018, 1032), (1018, 1052), (1019, 1020), (1019, 1021), (1019, 1034), (1020, 1022), (1020, 1033), (1020, 1051), (1021, 1022), (1022, 1025), (1023, 1024), (1023, 1026), (1023, 1027), (1023, 1036), (1023, 1052), (1023, 1054), (1024, 1028), (1024, 1052), (1024, 1065), (1025, 1026), (1025, 1029), (1025, 1051), (1026, 1030), (1026, 1035), (1026, 1051), (1026, 1053), (1027, 1028), (1027, 1030), (1027, 1038), (1028, 1064), (1029, 1030), (1030, 1037), (1030, 1064), (1031, 1032), (1031, 1034), (1031, 1039), (1032, 1033), (1032, 1040), (1032, 1052), (1032, 1054), (1033, 1034), (1033, 1041), (1033, 1051), (1033, 1053), (1034, 1042), (1035, 1036), (1035, 1037), (1035, 1043), (1035, 1053), (1036, 1038), (1036, 1044), (1036, 1054), (1037, 1038), (1037, 1045), (1037, 1068), (1038, 1046), (1039, 1040), (1039, 1042), (1039, 1067), (1040, 1044), (1040, 1054), (1040, 1066), (1041, 1042), (1041, 1043), (1041, 1053), (1043, 1044), (1043, 1045), (1043, 1066), (1043, 1068), (1044, 1046), (1046, 1068), (1047, 1048), (1049, 1050), (1050, 1058), (1051, 1052), (1053, 1054), (1055, 1056), (1056, 1058), (1059, 1060), (1062, 1063), (1062, 1065), (1064, 1065), (1066, 1067), (1069, 1070), (1069, 1071), (1069, 1073), (1069, 1085), (1069, 1141), (1070, 1074), (1070, 1086), (1070, 1136), (1070, 1142), (1071, 1072), (1071, 1075), (1072, 1076), (1072, 1078), (1073, 1074), (1073, 1075), (1073, 1088), (1073, 1102), (1074, 1076), (1074, 1087), (1074, 1104), (1074, 1135), (1075, 1076), (1075, 1101), (1076, 1079), (1076, 1103), (1077, 1080), (1077, 1081), (1077, 1090), (1077, 1134), (1077, 1136), (1077, 1144), (1078, 1079), (1078, 1143), (1079, 1080), (1079, 1083), (1079, 1110), (1079, 1135), (1080, 1084), (1080, 1089), (1080, 1109), (1080, 1133), (1080, 1135), (1081, 1082), (1081, 1084), (1081, 1092), (1081, 1143), (1082, 1144), (1083, 1084), (1083, 1114), (1083, 1143), (1084, 1091), (1084, 1113), (1085, 1086), (1085, 1088), (1085, 1093), (1085, 1145), (1086, 1087), (1086, 1094), (1086, 1134), (1086, 1136), (1087, 1088), (1087, 1095), (1087, 1118), (1087, 1133), (1087, 1135), (1088, 1096), (1088, 1117), (1089, 1090), (1089, 1091), (1089, 1097), (1089, 1122), (1089, 1133), (1090, 1092), (1090, 1098), (1090, 1134), (1091, 1092), (1091, 1099), (1091, 1124), (1092, 1100), (1092, 1147), (1093, 1094), (1094, 1098), (1094, 1134), (1095, 1096), (1095, 1097), (1095, 1126), (1095, 1133), (1095, 1146), (1096, 1125), (1096, 1145), (1097, 1098), (1097, 1099), (1097, 1130), (1098, 1100), (1098, 1146), (1098, 1147), (1099, 1132), (1099, 1147), (1101, 1102), (1101, 1103), (1101, 1107), (1101, 1149), (1102, 1104), (1102, 1105), (1102, 1117), (1103, 1104), (1103, 1110), (1103, 1148), (1104, 1106), (1104, 1118), (1104, 1138), (1105, 1106), (1105, 1107), (1105, 1120), (1106, 1108), (1106, 1119), (1106, 1137), (1107, 1108), (1108, 1111), (1109, 1110), (1109, 1112), (1109, 1113), (1109, 1122), (1109, 1138), (1109, 1140), (1110, 1114), (1110, 1138), (1110, 1151), (1111, 1112), (1111, 1115), (1111, 1137), (1112, 1116), (1112, 1121), (1112, 1137), (1112, 1139), (1113, 1114), (1113, 1116), (1113, 1124), (1114, 1150), (1115, 1116), (1116, 1123), (1116, 1150), (1117, 1118), (1117, 1120), (1117, 1125), (1118, 1119), (1118, 1126), (1118, 1138), (1118, 1140), (1119, 1120), (1119, 1127), (1119, 1137), (1119, 1139), (1120, 1128), (1121, 1122), (1121, 1123), (1121, 1129), (1121, 1139), (1122, 1124), (1122, 1130), (1122, 1140), (1123, 1124), (1123, 1131), (1123, 1154), (1124, 1132), (1125, 1126), (1125, 1128), (1125, 1153), (1126, 1130), (1126, 1140), (1126, 1152), (1127, 1128), (1127, 1129), (1127, 1139), (1129, 1130), (1129, 1131), (1129, 1152), (1129, 1154), (1130, 1132), (1132, 1154), (1133, 1134), (1135, 1136), (1136, 1144), (1137, 1138), (1139, 1140), (1141, 1142), (1142, 1144), (1145, 1146), (1148, 1149), (1148, 1151), (1150, 1151), (1152, 1153), (1155, 1156), (1155, 1157), (1155, 1159), (1155, 1171), (1155, 1227), (1156, 1160), (1156, 1172), (1156, 1222), (1156, 1228), (1157, 1158), (1157, 1161), (1158, 1162), (1158, 1164), (1159, 1160), (1159, 1161), (1159, 1174), (1159, 1188), (1160, 1162), (1160, 1173), (1160, 1190), (1160, 1221), (1161, 1162), (1161, 1187), (1162, 1165), (1162, 1189), (1163, 1166), (1163, 1167), (1163, 1176), (1163, 1220), (1163, 1222), (1163, 1230), (1164, 1165), (1164, 1229), (1165, 1166), (1165, 1169), (1165, 1196), (1165, 1221), (1166, 1170), (1166, 1175), (1166, 1195), (1166, 1219), (1166, 1221), (1167, 1168), (1167, 1170), (1167, 1178), (1167, 1229), (1168, 1230), (1169, 1170), (1169, 1200), (1169, 1229), (1170, 1177), (1170, 1199), (1171, 1172), (1171, 1174), (1171, 1179), (1171, 1231), (1172, 1173), (1172, 1180), (1172, 1220), (1172, 1222), (1173, 1174), (1173, 1181), (1173, 1204), (1173, 1219), (1173, 1221), (1174, 1182), (1174, 1203), (1175, 1176), (1175, 1177), (1175, 1183), (1175, 1208), (1175, 1219), (1176, 1178), (1176, 1184), (1176, 1220), (1177, 1178), (1177, 1185), (1177, 1210), (1178, 1186), (1178, 1233), (1179, 1180), (1180, 1184), (1180, 1220), (1181, 1182), (1181, 1183), (1181, 1212), (1181, 1219), (1181, 1232), (1182, 1211), (1182, 1231), (1183, 1184), (1183, 1185), (1183, 1216), (1184, 1186), (1184, 1232), (1184, 1233), (1185, 1218), (1185, 1233), (1187, 1188), (1187, 1189), (1187, 1193), (1187, 1235), (1188, 1190), (1188, 1191), (1188, 1203), (1189, 1190), (1189, 1196), (1189, 1234), (1190, 1192), (1190, 1204), (1190, 1224), (1191, 1192), (1191, 1193), (1191, 1206), (1192, 1194), (1192, 1205), (1192, 1223), (1193, 1194), (1194, 1197), (1195, 1196), (1195, 1198), (1195, 1199), (1195, 1208), (1195, 1224), (1195, 1226), (1196, 1200), (1196, 1224), (1196, 1237), (1197, 1198), (1197, 1201), (1197, 1223), (1198, 1202), (1198, 1207), (1198, 1223), (1198, 1225), (1199, 1200), (1199, 1202), (1199, 1210), (1200, 1236), (1201, 1202), (1202, 1209), (1202, 1236), (1203, 1204), (1203, 1206), (1203, 1211), (1204, 1205), (1204, 1212), (1204, 1224), (1204, 1226), (1205, 1206), (1205, 1213), (1205, 1223), (1205, 1225), (1206, 1214), (1207, 1208), (1207, 1209), (1207, 1215), (1207, 1225), (1208, 1210), (1208, 1216), (1208, 1226), (1209, 1210), (1209, 1217), (1209, 1240), (1210, 1218), (1211, 1212), (1211, 1214), (1211, 1239), (1212, 1216), (1212, 1226), (1212, 1238), (1213, 1214), (1213, 1215), (1213, 1225), (1215, 1216), (1215, 1217), (1215, 1238), (1215, 1240), (1216, 1218), (1218, 1240), (1219, 1220), (1221, 1222), (1222, 1230), (1223, 1224), (1225, 1226), (1227, 1228), (1228, 1230), (1231, 1232), (1234, 1235), (1234, 1237), (1236, 1237), (1238, 1239), (1241, 1242), (1241, 1243), (1241, 1245), (1241, 1257), (1241, 1313), (1242, 1246), (1242, 1258), (1242, 1308), (1242, 1314), (1243, 1244), (1243, 1247), (1244, 1248), (1244, 1250), (1245, 1246), (1245, 1247), (1245, 1260), (1245, 1274), (1246, 1248), (1246, 1259), (1246, 1276), (1246, 1307), (1247, 1248), (1247, 1273), (1248, 1251), (1248, 1275), (1249, 1252), (1249, 1253), (1249, 1262), (1249, 1306), (1249, 1308), (1249, 1316), (1250, 1251), (1250, 1315), (1251, 1252), (1251, 1255), (1251, 1282), (1251, 1307), (1252, 1256), (1252, 1261), (1252, 1281), (1252, 1305), (1252, 1307), (1253, 1254), (1253, 1256), (1253, 1264), (1253, 1315), (1254, 1316), (1255, 1256), (1255, 1286), (1255, 1315), (1256, 1263), (1256, 1285), (1257, 1258), (1257, 1260), (1257, 1265), (1257, 1317), (1258, 1259), (1258, 1266), (1258, 1306), (1258, 1308), (1259, 1260), (1259, 1267), (1259, 1290), (1259, 1305), (1259, 1307), (1260, 1268), (1260, 1289), (1261, 1262), (1261, 1263), (1261, 1269), (1261, 1294), (1261, 1305), (1262, 1264), (1262, 1270), (1262, 1306), (1263, 1264), (1263, 1271), (1263, 1296), (1264, 1272), (1264, 1319), (1265, 1266), (1266, 1270), (1266, 1306), (1267, 1268), (1267, 1269), (1267, 1298), (1267, 1305), (1267, 1318), (1268, 1297), (1268, 1317), (1269, 1270), (1269, 1271), (1269, 1302), (1270, 1272), (1270, 1318), (1270, 1319), (1271, 1304), (1271, 1319), (1273, 1274), (1273, 1275), (1273, 1279), (1273, 1321), (1274, 1276), (1274, 1277), (1274, 1289), (1275, 1276), (1275, 1282), (1275, 1320), (1276, 1278), (1276, 1290), (1276, 1310), (1277, 1278), (1277, 1279), (1277, 1292), (1278, 1280), (1278, 1291), (1278, 1309), (1279, 1280), (1280, 1283), (1281, 1282), (1281, 1284), (1281, 1285), (1281, 1294), (1281, 1310), (1281, 1312), (1282, 1286), (1282, 1310), (1282, 1323), (1283, 1284), (1283, 1287), (1283, 1309), (1284, 1288), (1284, 1293), (1284, 1309), (1284, 1311), (1285, 1286), (1285, 1288), (1285, 1296), (1286, 1322), (1287, 1288), (1288, 1295), (1288, 1322), (1289, 1290), (1289, 1292), (1289, 1297), (1290, 1291), (1290, 1298), (1290, 1310), (1290, 1312), (1291, 1292), (1291, 1299), (1291, 1309), (1291, 1311), (1292, 1300), (1293, 1294), (1293, 1295), (1293, 1301), (1293, 1311), (1294, 1296), (1294, 1302), (1294, 1312), (1295, 1296), (1295, 1303), (1295, 1326), (1296, 1304), (1297, 1298), (1297, 1300), (1297, 1325), (1298, 1302), (1298, 1312), (1298, 1324), (1299, 1300), (1299, 1301), (1299, 1311), (1301, 1302), (1301, 1303), (1301, 1324), (1301, 1326), (1302, 1304), (1304, 1326), (1305, 1306), (1307, 1308), (1308, 1316), (1309, 1310), (1311, 1312), (1313, 1314), (1314, 1316), (1317, 1318), (1320, 1321), (1320, 1323), (1322, 1323), (1324, 1325)])
me_cube_001.attributes.new('sharp_edge', 'BOOLEAN', 'EDGE').data.foreach_set('value', [ (min(e.vertices), max(e.vertices)) in _k for e in me_cube_001.edges])
me_cube_001.use_remesh_preserve_volume = False
me_cube_001.use_remesh_preserve_attributes = False
me_cube_001.use_mirror_vertex_groups = False
me_cube_001.update()

# ---- objects
ob_stage = bpy.data.objects.new('stage', me_cube_001)

# ---- transforms, parenting, visibility, modifiers, constraints
ob_stage.location = (0.0, 0.0, 0.0)
ob_stage.lineart.crease_threshold = 0.0

# ---- collection membership
col_collection_1.objects.link(ob_stage)

# ---- scene / render settings (as saved in the file)
scene.frame_start = 1; scene.frame_end = 250; scene.frame_set(1)
scene.render.engine = 'BLENDER_EEVEE_NEXT'
scene.render.resolution_percentage = 50
scene.render.dither_intensity = 0.0
scene.cycles.use_denoising = False
scene.cycles.samples = 128
scene.cycles.sampling_pattern = 'TABULATED_SOBOL'
scene.cycles.light_sampling_threshold = 0.0
scene.cycles.use_adaptive_sampling = False
scene.cycles.use_light_tree = False
scene.cycles.blur_glossy = 0.0
scene.cycles.sample_clamp_indirect = 0.0
scene.view_settings.view_transform = 'Standard'
bpy.context.view_layer.update()

# ---- added for rendering (the .blend has no active camera and no usable light): camera, sun
cam_auto = bpy.data.cameras.new('AutoCamera')
cam_auto.lens = 50.0
cam_auto.sensor_width = 36.0
cam_auto.clip_end = 1000.0
ob_auto_camera = bpy.data.objects.new('AutoCamera', cam_auto)
scene.collection.objects.link(ob_auto_camera)
ob_auto_camera.location = (15.8318, -19.2869, 16.692)
ob_auto_camera.rotation_euler = (1.09748, -7.21219e-08, 0.694738)
scene.camera = ob_auto_camera
light_auto_sun = bpy.data.lights.new('AutoSun', 'SUN')
light_auto_sun.energy = 3.0
light_auto_sun.angle = 0.0523599
ob_auto_sun = bpy.data.objects.new('AutoSun', light_auto_sun)
scene.collection.objects.link(ob_auto_sun)
ob_auto_sun.rotation_euler = (0.872665, 0.174533, 0.523599)
bpy.context.view_layer.update()
